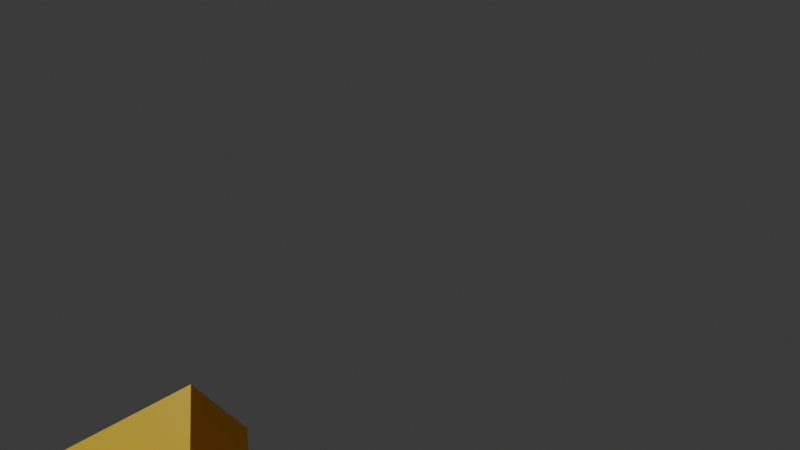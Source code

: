 # Source: arms_rigged.blend  (saved by Blender 5.0.119; exported with 4.5.12 LTS)
import bpy
from mathutils import Matrix  # noqa: F401  (used for matrix-valued properties, if any)

bpy.ops.wm.read_factory_settings(use_empty=True)
scene = bpy.context.scene
scene.name = 'Scene'

# ---- collections
col_wgts_rig = bpy.data.collections.new('WGTS_rig'); scene.collection.children.link(col_wgts_rig)
col_wgts_rig.hide_render = True
col_wgts_rig.hide_viewport = True
col_cerealboxrigged = bpy.data.collections.new('CerealBoxRigged'); scene.collection.children.link(col_cerealboxrigged)

# ---- materials (node trees are filled in below, after node groups)
mat_material = bpy.data.materials.new('Material')
mat_material.use_backface_culling_lightprobe_volume = False
mat_material_001 = bpy.data.materials.new('Material.001')
mat_material_001.use_backface_culling_lightprobe_volume = False
mat_spoon = bpy.data.materials.new('Spoon')
mat_spoon.use_backface_culling_lightprobe_volume = False
mat_boxcereals = bpy.data.materials.new('BoxCereals')
mat_boxcereals.use_backface_culling_lightprobe_volume = False
mat_boxcereals_002 = bpy.data.materials.new('BoxCereals.002')
mat_boxcereals_002.use_backface_culling_lightprobe_volume = False
mat_boxcereals_004 = bpy.data.materials.new('BoxCereals.004')
mat_boxcereals_004.use_backface_culling_lightprobe_volume = False
mat_boxcereals_005 = bpy.data.materials.new('BoxCereals.005')
mat_boxcereals_005.use_backface_culling_lightprobe_volume = False
mat_boxcereals_001 = bpy.data.materials.new('BoxCereals.001')
mat_boxcereals_001.use_backface_culling_lightprobe_volume = False

# ---- material node trees
mat_material.use_nodes = True; mat_material.node_tree.nodes.clear()
_N = mat_material.node_tree.nodes; _L = mat_material.node_tree.links
n0 = _N.new('ShaderNodeBsdfPrincipled'); n0.name = 'Principled BSDF'; n0.location = (10, 300)
n0.inputs[0].default_value = (0.8004, 0.01114, 0.08644, 1.0)
n1 = _N.new('ShaderNodeOutputMaterial'); n1.name = 'Material Output'; n1.location = (300, 300)
_L.new(n0.outputs[0], n1.inputs[0])
n1.is_active_output = True
mat_material_001.use_nodes = True; mat_material_001.node_tree.nodes.clear()
_N = mat_material_001.node_tree.nodes; _L = mat_material_001.node_tree.links
n0 = _N.new('ShaderNodeBsdfPrincipled'); n0.name = 'Principled BSDF'; n0.location = (10, 300)
n0.inputs[0].default_value = (0.8003, 0.486, 0.4128, 1.0)
n1 = _N.new('ShaderNodeOutputMaterial'); n1.name = 'Material Output'; n1.location = (300, 300)
_L.new(n0.outputs[0], n1.inputs[0])
n1.is_active_output = True
mat_spoon.use_nodes = True; mat_spoon.node_tree.nodes.clear()
_N = mat_spoon.node_tree.nodes; _L = mat_spoon.node_tree.links
n0 = _N.new('ShaderNodeBsdfPrincipled'); n0.name = 'Principled BSDF'; n0.location = (10, 300)
n0.inputs[0].default_value = (0.2799, 0.2799, 0.2799, 1.0)
n0.inputs[1].default_value = 1.0
n1 = _N.new('ShaderNodeOutputMaterial'); n1.name = 'Material Output'; n1.location = (300, 300)
_L.new(n0.outputs[0], n1.inputs[0])
n1.is_active_output = True
mat_boxcereals.use_nodes = True; mat_boxcereals.node_tree.nodes.clear()
_N = mat_boxcereals.node_tree.nodes; _L = mat_boxcereals.node_tree.links
n0 = _N.new('ShaderNodeBsdfPrincipled'); n0.name = 'Principled BSDF'; n0.location = (10, 300)
n0.inputs[0].default_value = (0.8006, 0.5727, 0.0, 1.0)
n1 = _N.new('ShaderNodeOutputMaterial'); n1.name = 'Material Output'; n1.location = (300, 300)
_L.new(n0.outputs[0], n1.inputs[0])
n1.is_active_output = True
mat_boxcereals_002.use_nodes = True; mat_boxcereals_002.node_tree.nodes.clear()
_N = mat_boxcereals_002.node_tree.nodes; _L = mat_boxcereals_002.node_tree.links
n0 = _N.new('ShaderNodeBsdfPrincipled'); n0.name = 'Principled BSDF'; n0.location = (10, 300)
n0.inputs[0].default_value = (0.8006, 0.5727, 0.0, 1.0)
n1 = _N.new('ShaderNodeOutputMaterial'); n1.name = 'Material Output'; n1.location = (300, 300)
_L.new(n0.outputs[0], n1.inputs[0])
n1.is_active_output = True
mat_boxcereals_004.use_nodes = True; mat_boxcereals_004.node_tree.nodes.clear()
_N = mat_boxcereals_004.node_tree.nodes; _L = mat_boxcereals_004.node_tree.links
n0 = _N.new('ShaderNodeBsdfPrincipled'); n0.name = 'Principled BSDF'; n0.location = (10, 300)
n0.inputs[0].default_value = (0.8006, 0.5727, 0.0, 1.0)
n1 = _N.new('ShaderNodeOutputMaterial'); n1.name = 'Material Output'; n1.location = (300, 300)
_L.new(n0.outputs[0], n1.inputs[0])
n1.is_active_output = True
mat_boxcereals_005.use_nodes = True; mat_boxcereals_005.node_tree.nodes.clear()
_N = mat_boxcereals_005.node_tree.nodes; _L = mat_boxcereals_005.node_tree.links
n0 = _N.new('ShaderNodeBsdfPrincipled'); n0.name = 'Principled BSDF'; n0.location = (10, 300)
n0.inputs[0].default_value = (0.8006, 0.5727, 0.0, 1.0)
n1 = _N.new('ShaderNodeOutputMaterial'); n1.name = 'Material Output'; n1.location = (300, 300)
_L.new(n0.outputs[0], n1.inputs[0])
n1.is_active_output = True
mat_boxcereals_001.use_nodes = True; mat_boxcereals_001.node_tree.nodes.clear()
_N = mat_boxcereals_001.node_tree.nodes; _L = mat_boxcereals_001.node_tree.links
n0 = _N.new('ShaderNodeBsdfPrincipled'); n0.name = 'Principled BSDF'; n0.location = (10, 300)
n0.inputs[0].default_value = (0.8006, 0.5727, 0.0, 1.0)
n1 = _N.new('ShaderNodeOutputMaterial'); n1.name = 'Material Output'; n1.location = (300, 300)
_L.new(n0.outputs[0], n1.inputs[0])
n1.is_active_output = True

# ---- world
world_world = bpy.data.worlds.new('World'); scene.world = world_world
world_world.use_nodes = True; world_world.node_tree.nodes.clear()
_N = world_world.node_tree.nodes; _L = world_world.node_tree.links
n0 = _N.new('ShaderNodeOutputWorld'); n0.name = 'World Output'; n0.location = (300, 300)
n1 = _N.new('ShaderNodeBackground'); n1.name = 'Background'; n1.location = (10, 300)
n1.inputs[0].default_value = (0.05088, 0.05088, 0.05088, 1.0)
_L.new(n1.outputs[0], n0.inputs[0])
n0.is_active_output = True
world_world.color = (0.05088, 0.05088, 0.05088)
world_world.sun_shadow_jitter_overblur = 0.0

# ---- cameras
cam_camera_001 = bpy.data.cameras.new('Camera.001')
cam_camera_001.lens = 31.18
cam_camera_001.lens_unit = 'FOV'

# ---- meshes
me_cube_001 = bpy.data.meshes.new('Cube.001')
me_cube_001.from_pydata([(-0.47, -0.2075, -0.6992), (-0.6949, -0.3315, 0.2548), (-0.47, 0.4287, -0.6992), (-0.6949, 0.4815, 0.2548), (0.47, -0.2075, -0.6992), (0.6949, -0.3315, 0.2548), (0.47, 0.4287, -0.6992), (0.6949, 0.4815, 0.2548), (-0.6949, -0.3315, -0.1764), (-0.6949, 0.4815, -0.1764), (0.6949, 0.4815, -0.1764), (0.6949, -0.3315, -0.1764), (-0.731, -0.09037, 0.6207), (-0.731, 0.3573, 0.6207), (0.731, -0.09037, 0.6207), (0.731, 0.3573, 0.6207)], [], [(8, 1, 3, 9), (9, 3, 7, 10), (10, 7, 5, 11), (11, 5, 1, 8), (2, 6, 4, 0), (7, 3, 13, 15), (4, 11, 8, 0), (6, 10, 11, 4), (2, 9, 10, 6), (0, 8, 9, 2), (15, 13, 12, 14), (5, 7, 15, 14), (3, 1, 12, 13), (1, 5, 14, 12)])
_uv = me_cube_001.uv_layers.new(name='UVMap')
_uv.uv.foreach_set('vector', [0.4363, 0.0, 0.625, 0.0, 0.625, 0.25, 0.4363, 0.25, 0.4363, 0.25, 0.625, 0.25, 0.625, 0.5, 0.4363, 0.5, 0.4363, 0.5, 0.625, 0.5, 0.625, 0.75, 0.4363, 0.75, 0.4363, 0.75, 0.625, 0.75, 0.625, 1.0, 0.4363, 1.0, 0.125, 0.5, 0.375, 0.5, 0.375, 0.75, 0.125, 0.75, 0.625, 0.5, 0.625, 0.25, 0.625, 0.25, 0.625, 0.5, 0.375, 0.75, 0.4363, 0.75, 0.4363, 1.0, 0.375, 1.0, 0.375, 0.5, 0.4363, 0.5, 0.4363, 0.75, 0.375, 0.75, 0.375, 0.25, 0.4363, 0.25, 0.4363, 0.5, 0.375, 0.5, 0.375, 0.0, 0.4363, 0.0, 0.4363, 0.25, 0.375, 0.25, 0.625, 0.5, 0.875, 0.5, 0.875, 0.75, 0.625, 0.75, 0.625, 0.75, 0.625, 0.5, 0.625, 0.5, 0.625, 0.75, 0.625, 0.25, 0.625, 0.0, 0.625, 0.0, 0.625, 0.25, 0.625, 1.0, 0.625, 0.75, 0.625, 0.75, 0.625, 1.0])
me_cube_001.materials.append(mat_material)
me_cube_001.update()
me_cube_011 = bpy.data.meshes.new('Cube.011')
me_cube_011.from_pydata([(-0.6119, -0.04848, -0.23), (-0.6577, -0.04848, -0.1446), (-0.6119, 0.04848, -0.23), (-0.6577, 0.04848, -0.1446), (-0.1424, -0.0239, 0.05337), (-0.165, -0.0239, 0.09548), (-0.1478, 0.0239, 0.05022), (-0.1704, 0.0239, 0.09234), (-0.4226, 0.04252, -0.1202), (-0.4628, 0.04252, -0.0453), (-0.4226, -0.04252, -0.1202), (-0.4628, -0.04252, -0.0453), (-0.5737, 0.08557, -0.2395), (-0.6407, -0.08557, -0.1001), (-0.6407, 0.08557, -0.1001), (-0.5737, -0.08557, -0.2395), (-0.6439, 0.05889, -0.2528), (-0.6439, -0.05889, -0.2528), (-0.6912, -0.05889, -0.1574), (-0.6912, 0.05889, -0.1574), (-0.4933, 0.04714, -0.05655), (-0.4487, -0.04714, -0.1396), (-0.4487, 0.04714, -0.1396), (-0.4933, -0.04714, -0.05655), (-0.4312, 0.04597, -0.02442), (-0.3877, -0.04597, -0.1054), (-0.3877, 0.04597, -0.1054), (-0.4312, -0.04597, -0.02442)], [], [(1, 3, 19, 18), (26, 24, 7, 6), (6, 7, 5, 4), (15, 13, 1, 0), (26, 6, 4, 25), (14, 3, 1, 13), (24, 9, 11, 27), (22, 8, 10, 21), (25, 27, 11, 10), (22, 20, 9, 8), (2, 3, 14, 12), (2, 12, 15, 0), (20, 14, 13, 23), (21, 23, 13, 15), (2, 0, 17, 16), (3, 2, 16, 19), (0, 1, 18, 17), (10, 11, 23, 21), (9, 20, 23, 11), (12, 14, 20, 22), (12, 22, 21, 15), (4, 5, 27, 25), (7, 24, 27, 5), (8, 26, 25, 10), (8, 9, 24, 26)])
_uv = me_cube_011.uv_layers.new(name='UVMap')
_uv.uv.foreach_set('vector', [0.875, 0.75, 0.875, 0.5, 0.875, 0.5, 0.875, 0.75, 0.375, 0.4013, 0.625, 0.4013, 0.625, 0.5, 0.375, 0.5, 0.375, 0.5, 0.625, 0.5, 0.625, 0.75, 0.375, 0.75, 0.375, 0.9319, 0.625, 0.9319, 0.625, 1.0, 0.375, 1.0, 0.2763, 0.5, 0.375, 0.5, 0.375, 0.75, 0.2763, 0.75, 0.8069, 0.5, 0.875, 0.5, 0.875, 0.75, 0.8069, 0.75, 0.7237, 0.5, 0.7387, 0.5, 0.7387, 0.75, 0.7237, 0.75, 0.2517, 0.5, 0.2613, 0.5, 0.2613, 0.75, 0.2517, 0.75, 0.375, 0.8487, 0.625, 0.8487, 0.625, 0.8637, 0.375, 0.8637, 0.375, 0.3767, 0.625, 0.3767, 0.625, 0.3863, 0.375, 0.3863, 0.375, 0.25, 0.625, 0.25, 0.625, 0.3181, 0.375, 0.3181, 0.125, 0.5, 0.1931, 0.5, 0.1931, 0.75, 0.125, 0.75, 0.7483, 0.5, 0.8069, 0.5, 0.8069, 0.75, 0.7483, 0.75, 0.375, 0.8733, 0.625, 0.8733, 0.625, 0.9319, 0.375, 0.9319, 0.125, 0.5, 0.125, 0.75, 0.125, 0.75, 0.125, 0.5, 0.625, 0.25, 0.375, 0.25, 0.375, 0.25, 0.625, 0.25, 0.375, 1.0, 0.625, 1.0, 0.625, 1.0, 0.375, 1.0, 0.375, 0.8637, 0.625, 0.8637, 0.625, 0.8733, 0.375, 0.8733, 0.7387, 0.5, 0.7483, 0.5, 0.7483, 0.75, 0.7387, 0.75, 0.375, 0.3181, 0.625, 0.3181, 0.625, 0.3767, 0.375, 0.3767, 0.1931, 0.5, 0.2517, 0.5, 0.2517, 0.75, 0.1931, 0.75, 0.375, 0.75, 0.625, 0.75, 0.625, 0.8487, 0.375, 0.8487, 0.625, 0.5, 0.7237, 0.5, 0.7237, 0.75, 0.625, 0.75, 0.2613, 0.5, 0.2763, 0.5, 0.2763, 0.75, 0.2613, 0.75, 0.375, 0.3863, 0.625, 0.3863, 0.625, 0.4013, 0.375, 0.4013])
me_cube_011.materials.append(mat_material)
me_cube_011.update()
me_cube_012 = bpy.data.meshes.new('Cube.012')
me_cube_012.from_pydata([(-0.7943, -0.04344, 1.262), (-0.6575, -0.04344, 1.373), (-0.7943, 0.04344, 1.262), (-0.6575, 0.04344, 1.373), (-0.7905, -0.04344, 1.257), (-0.626, -0.04344, 1.311), (-0.7905, 0.04344, 1.257), (-0.626, 0.04344, 1.311), (-0.7774, -0.04344, 1.337), (-0.7774, 0.04344, 1.337), (-0.7023, 0.04344, 1.258), (-0.7023, -0.04344, 1.258)], [], [(8, 1, 3, 9), (9, 3, 7, 10), (10, 7, 5, 11), (11, 5, 1, 8), (2, 6, 4, 0), (7, 3, 1, 5), (4, 11, 8, 0), (6, 10, 11, 4), (2, 9, 10, 6), (0, 8, 9, 2)])
_uv = me_cube_012.uv_layers.new(name='UVMap')
_uv.uv.foreach_set('vector', [0.5, 0.0, 0.625, 0.0, 0.625, 0.25, 0.5, 0.25, 0.5, 0.25, 0.625, 0.25, 0.625, 0.5, 0.5, 0.5, 0.5, 0.5, 0.625, 0.5, 0.625, 0.75, 0.5, 0.75, 0.5, 0.75, 0.625, 0.75, 0.625, 1.0, 0.5, 1.0, 0.125, 0.5, 0.375, 0.5, 0.375, 0.75, 0.125, 0.75, 0.625, 0.5, 0.875, 0.5, 0.875, 0.75, 0.625, 0.75, 0.375, 0.75, 0.5, 0.75, 0.5, 1.0, 0.375, 1.0, 0.375, 0.5, 0.5, 0.5, 0.5, 0.75, 0.375, 0.75, 0.375, 0.25, 0.5, 0.25, 0.5, 0.5, 0.375, 0.5, 0.375, 0.0, 0.5, 0.0, 0.5, 0.25, 0.375, 0.25])
me_cube_012.materials.append(mat_material_001)
me_cube_012.update()
me_cube_002 = bpy.data.meshes.new('Cube.002')
me_cube_002.from_pydata([(-0.05978, -0.001718, -0.5226), (-0.04132, -0.008509, 0.214), (-0.05978, 0.0229, -0.5226), (-0.04132, 0.008509, 0.214), (0.05978, -0.001718, -0.5226), (0.04132, -0.008509, 0.214), (0.05978, 0.0229, -0.5226), (0.04132, 0.008509, 0.214), (-0.1324, -0.008854, 0.315), (-0.1324, 0.01751, 0.315), (0.1324, 0.01751, 0.315), (0.1324, -0.008854, 0.315), (-0.1641, -0.01201, 0.5437), (-0.1641, 0.02067, 0.5437), (0.1641, 0.02067, 0.5437), (0.1641, -0.01201, 0.5437), (-0.1105, -0.006674, 0.6466), (-0.1105, 0.01533, 0.6466), (0.1105, 0.01533, 0.6466), (0.1105, -0.006674, 0.6466), (-0.02921, 0.001422, 0.6944), (-0.02921, 0.007239, 0.6944), (0.02921, 0.007239, 0.6944), (0.02921, 0.001422, 0.6944), (-0.1641, 0.02067, 0.3958), (0.1641, 0.02067, 0.3958), (0.1641, -0.01201, 0.3958), (-0.1641, -0.01201, 0.3958), (-3.629e-09, 0.0229, -0.6086), (-3.796e-09, 0.008509, 0.214), (-3.629e-09, -0.001718, -0.6086), (-3.796e-09, -0.008509, 0.214), (0.0, 0.03396, 0.315), (0.0, 0.00753, 0.315), (0.0, 0.05578, 0.5437), (0.0, 0.01531, 0.5437), (0.0, 0.03178, 0.6466), (0.0, 0.00971, 0.6466), (0.0, 0.007239, 0.6944), (0.0, 0.001422, 0.6944), (0.0, 0.01531, 0.3958), (0.0, 0.05578, 0.3958), (-0.03248, -0.04432, 0.104), (-0.03248, -0.03095, 0.104), (0.03248, -0.03095, 0.104), (0.03248, -0.04432, 0.104), (-3.876e-09, -0.04432, 0.09236), (-3.876e-09, -0.03095, 0.09236)], [], [(42, 1, 3, 43), (47, 29, 7, 44), (44, 7, 5, 45), (46, 31, 1, 42), (28, 6, 4, 30), (3, 1, 8, 9), (41, 24, 13, 34), (31, 5, 11, 33), (29, 3, 9, 32), (5, 7, 10, 11), (15, 14, 18, 19), (26, 25, 14, 15), (24, 27, 12, 13), (40, 26, 15, 35), (37, 19, 23, 39), (13, 12, 16, 17), (35, 15, 19, 37), (34, 13, 17, 36), (38, 21, 20, 39), (36, 17, 21, 38), (19, 18, 22, 23), (17, 16, 20, 21), (33, 11, 26, 40), (9, 8, 27, 24), (11, 10, 25, 26), (32, 9, 24, 41), (10, 32, 41, 25), (8, 33, 40, 27), (18, 36, 38, 22), (22, 38, 39, 23), (14, 34, 36, 18), (12, 35, 37, 16), (16, 37, 39, 20), (27, 40, 35, 12), (7, 29, 32, 10), (1, 31, 33, 8), (25, 41, 34, 14), (2, 28, 30, 0), (45, 5, 31, 46), (43, 3, 29, 47), (2, 43, 47, 28), (4, 45, 46, 30), (30, 46, 42, 0), (6, 44, 45, 4), (28, 47, 44, 6), (0, 42, 43, 2)])
_uv = me_cube_002.uv_layers.new(name='UVMap')
_uv.uv.foreach_set('vector', [0.5625, 0.0, 0.625, 0.0, 0.625, 0.25, 0.5625, 0.25, 0.5625, 0.375, 0.625, 0.375, 0.625, 0.5, 0.5625, 0.5, 0.5625, 0.5, 0.625, 0.5, 0.625, 0.75, 0.5625, 0.75, 0.5625, 0.875, 0.625, 0.875, 0.625, 1.0, 0.5625, 1.0, 0.25, 0.5, 0.375, 0.5, 0.375, 0.75, 0.25, 0.75, 0.625, 0.25, 0.625, 0.0, 0.625, 0.0, 0.625, 0.25, 0.625, 0.375, 0.625, 0.25, 0.625, 0.25, 0.625, 0.375, 0.625, 0.875, 0.625, 0.75, 0.625, 0.75, 0.625, 0.875, 0.625, 0.375, 0.625, 0.25, 0.625, 0.25, 0.625, 0.375, 0.625, 0.75, 0.625, 0.5, 0.625, 0.5, 0.625, 0.75, 0.625, 0.75, 0.625, 0.5, 0.625, 0.5, 0.625, 0.75, 0.625, 0.75, 0.625, 0.5, 0.625, 0.5, 0.625, 0.75, 0.625, 0.25, 0.625, 0.0, 0.625, 0.0, 0.625, 0.25, 0.625, 0.875, 0.625, 0.75, 0.625, 0.75, 0.625, 0.875, 0.625, 0.875, 0.625, 0.75, 0.625, 0.75, 0.625, 0.875, 0.625, 0.25, 0.625, 0.0, 0.625, 0.0, 0.625, 0.25, 0.625, 0.875, 0.625, 0.75, 0.625, 0.75, 0.625, 0.875, 0.625, 0.375, 0.625, 0.25, 0.625, 0.25, 0.625, 0.375, 0.75, 0.5, 0.875, 0.5, 0.875, 0.75, 0.75, 0.75, 0.625, 0.375, 0.625, 0.25, 0.625, 0.25, 0.625, 0.375, 0.625, 0.75, 0.625, 0.5, 0.625, 0.5, 0.625, 0.75, 0.625, 0.25, 0.625, 0.0, 0.625, 0.0, 0.625, 0.25, 0.625, 0.875, 0.625, 0.75, 0.625, 0.75, 0.625, 0.875, 0.625, 0.25, 0.625, 0.0, 0.625, 0.0, 0.625, 0.25, 0.625, 0.75, 0.625, 0.5, 0.625, 0.5, 0.625, 0.75, 0.625, 0.375, 0.625, 0.25, 0.625, 0.25, 0.625, 0.375, 0.625, 0.5, 0.625, 0.375, 0.625, 0.375, 0.625, 0.5, 0.625, 1.0, 0.625, 0.875, 0.625, 0.875, 0.625, 1.0, 0.625, 0.5, 0.625, 0.375, 0.625, 0.375, 0.625, 0.5, 0.625, 0.5, 0.75, 0.5, 0.75, 0.75, 0.625, 0.75, 0.625, 0.5, 0.625, 0.375, 0.625, 0.375, 0.625, 0.5, 0.625, 1.0, 0.625, 0.875, 0.625, 0.875, 0.625, 1.0, 0.625, 1.0, 0.625, 0.875, 0.625, 0.875, 0.625, 1.0, 0.625, 1.0, 0.625, 0.875, 0.625, 0.875, 0.625, 1.0, 0.625, 0.5, 0.625, 0.375, 0.625, 0.375, 0.625, 0.5, 0.625, 1.0, 0.625, 0.875, 0.625, 0.875, 0.625, 1.0, 0.625, 0.5, 0.625, 0.375, 0.625, 0.375, 0.625, 0.5, 0.125, 0.5, 0.25, 0.5, 0.25, 0.75, 0.125, 0.75, 0.5625, 0.75, 0.625, 0.75, 0.625, 0.875, 0.5625, 0.875, 0.5625, 0.25, 0.625, 0.25, 0.625, 0.375, 0.5625, 0.375, 0.375, 0.25, 0.5625, 0.25, 0.5625, 0.375, 0.375, 0.375, 0.375, 0.75, 0.5625, 0.75, 0.5625, 0.875, 0.375, 0.875, 0.375, 0.875, 0.5625, 0.875, 0.5625, 1.0, 0.375, 1.0, 0.375, 0.5, 0.5625, 0.5, 0.5625, 0.75, 0.375, 0.75, 0.375, 0.375, 0.5625, 0.375, 0.5625, 0.5, 0.375, 0.5, 0.375, 0.0, 0.5625, 0.0, 0.5625, 0.25, 0.375, 0.25])
me_cube_002.materials.append(mat_spoon)
me_cube_002.update()
me_cube_008 = bpy.data.meshes.new('Cube.008')
me_cube_008.from_pydata([(-1.0, -1.0, -1.0), (-1.0, -1.0, 1.0), (-1.0, 1.0, -1.0), (-1.0, 1.0, 1.0), (1.0, -1.0, -1.0), (1.0, -1.0, 1.0), (1.0, 1.0, -1.0), (1.0, 1.0, 1.0)], [], [(0, 1, 3, 2), (2, 3, 7, 6), (6, 7, 5, 4), (4, 5, 1, 0), (2, 6, 4, 0), (7, 3, 1, 5)])
_uv = me_cube_008.uv_layers.new(name='UVMap')
_uv.uv.foreach_set('vector', [0.375, 0.0, 0.625, 0.0, 0.625, 0.25, 0.375, 0.25, 0.375, 0.25, 0.625, 0.25, 0.625, 0.5, 0.375, 0.5, 0.375, 0.5, 0.625, 0.5, 0.625, 0.75, 0.375, 0.75, 0.375, 0.75, 0.625, 0.75, 0.625, 1.0, 0.375, 1.0, 0.125, 0.5, 0.375, 0.5, 0.375, 0.75, 0.125, 0.75, 0.625, 0.5, 0.875, 0.5, 0.875, 0.75, 0.625, 0.75])
me_cube_008.materials.append(mat_boxcereals)
me_cube_008.update()
me_wgt_rig_shoulder = bpy.data.meshes.new('WGT-rig_shoulder')
me_wgt_rig_shoulder.from_pydata([(0.0, 0.0, 0.0), (0.0, 1.0, 0.0), (0.4121, 0.2761, 0.2822), (0.469, 0.3144, 0.168), (0.4927, 0.3707, 0.074), (0.4984, 0.4406, 0.01606), (0.5, 0.5, 0.0), (0.4984, 0.5594, 0.01606), (0.4927, 0.6293, 0.074), (0.469, 0.6856, 0.168), (0.4121, 0.7239, 0.2822), (0.317, 0.7423, 0.3836), (0.2072, 0.7477, 0.4535), (0.1, 0.7495, 0.4896), (0.0, 0.75, 0.5), (-0.1, 0.7495, 0.4896), (-0.2072, 0.7477, 0.4535), (-0.317, 0.7423, 0.3836), (-0.4121, 0.7239, 0.2822), (-0.469, 0.6856, 0.168), (-0.4927, 0.6293, 0.074), (-0.4984, 0.5594, 0.01606), (-0.5, 0.5, 0.0), (-0.4984, 0.4406, 0.01606), (-0.4927, 0.3707, 0.074), (-0.469, 0.3144, 0.168), (-0.4121, 0.2761, 0.2822), (-0.317, 0.2577, 0.3836), (-0.2072, 0.2523, 0.4535), (-0.1, 0.2505, 0.4896), (0.0, 0.25, 0.5), (0.1, 0.2505, 0.4896), (0.2072, 0.2523, 0.4535), (0.317, 0.2577, 0.3836)], [(0, 1), (2, 3), (4, 3), (5, 4), (5, 6), (6, 7), (8, 7), (8, 9), (10, 9), (10, 11), (11, 12), (13, 12), (14, 13), (14, 15), (16, 15), (16, 17), (17, 18), (19, 18), (19, 20), (21, 20), (21, 22), (22, 23), (24, 23), (25, 24), (25, 26), (27, 26), (27, 28), (29, 28), (29, 30), (30, 31), (32, 31), (32, 33), (2, 33)], [])
me_wgt_rig_shoulder.update()
me_wgt_rig_upper_arm_parent = bpy.data.meshes.new('WGT-rig_upper_arm_parent')
me_wgt_rig_upper_arm_parent.from_pydata([(1.125, -8.06e-09, 0.1844), (0.1844, -4.918e-08, 1.125), (0.927, -8.06e-09, 0.1844), (0.8732, -1.581e-08, 0.3617), (0.7859, -2.295e-08, 0.5251), (0.5251, -3.435e-08, 0.7859), (0.3617, -3.817e-08, 0.8732), (0.1844, -4.052e-08, 0.927), (0.9403, -2.938e-08, 0.672), (0.815, -3.513e-08, 0.8037), (0.6873, -4.1e-08, 0.9379), (-1.125, -8.06e-09, 0.1844), (-0.1844, -4.918e-08, 1.125), (1.079e-07, -4.918e-08, 1.125), (-0.927, -8.06e-09, 0.1844), (-0.8732, -1.581e-08, 0.3617), (-0.7859, -2.295e-08, 0.5251), (-0.5251, -3.435e-08, 0.7859), (-0.3617, -3.817e-08, 0.8732), (-0.1844, -4.052e-08, 0.927), (-0.9403, -2.938e-08, 0.672), (-0.815, -3.513e-08, 0.8037), (-0.6873, -4.1e-08, 0.9379), (1.125, 8.06e-09, -0.1844), (1.125, 3.801e-15, -8.696e-08), (0.1844, 4.918e-08, -1.125), (0.927, 8.06e-09, -0.1844), (0.8732, 1.581e-08, -0.3617), (0.7859, 2.295e-08, -0.5251), (0.5251, 3.435e-08, -0.7859), (0.3617, 3.817e-08, -0.8732), (0.1844, 4.052e-08, -0.927), (0.9403, 2.938e-08, -0.672), (0.815, 3.513e-08, -0.8037), (0.6873, 4.1e-08, -0.9379), (-1.125, 8.06e-09, -0.1844), (-1.125, 3.801e-15, -8.696e-08), (-0.1844, 4.918e-08, -1.125), (1.079e-07, 4.918e-08, -1.125), (-0.927, 8.06e-09, -0.1844), (-0.8732, 1.581e-08, -0.3617), (-0.7859, 2.295e-08, -0.5251), (-0.5251, 3.435e-08, -0.7859), (-0.3617, 3.817e-08, -0.8732), (-0.1844, 4.052e-08, -0.927), (-0.9403, 2.938e-08, -0.672), (-0.815, 3.513e-08, -0.8037), (-0.6873, 4.1e-08, -0.9379)], [(0, 2), (0, 24), (7, 1), (13, 1), (3, 2), (4, 3), (6, 5), (7, 6), (9, 8), (10, 9), (10, 5), (4, 8), (11, 14), (11, 36), (19, 12), (13, 12), (15, 14), (16, 15), (18, 17), (19, 18), (21, 20), (22, 21), (22, 17), (16, 20), (23, 26), (23, 24), (31, 25), (38, 25), (27, 26), (28, 27), (30, 29), (31, 30), (33, 32), (34, 33), (34, 29), (28, 32), (35, 39), (35, 36), (44, 37), (38, 37), (40, 39), (41, 40), (43, 42), (44, 43), (46, 45), (47, 46), (47, 42), (41, 45)], [])
me_wgt_rig_upper_arm_parent.update()
me_wgt_rig_upper_arm_fk = bpy.data.meshes.new('WGT-rig_upper_arm_fk')
me_wgt_rig_upper_arm_fk.from_pydata([(-1.192e-07, 1.788e-07, 0.0), (3.576e-07, 1.0, 0.0), (0.1768, 0.5, 0.1768), (0.2079, 0.5, 0.1389), (0.231, 0.5, 0.09567), (0.2452, 0.5, 0.04877), (0.25, 0.5, -2.546e-09), (0.2452, 0.5, -0.04877), (0.231, 0.5, -0.09567), (0.2079, 0.5, -0.1389), (0.1768, 0.5, -0.1768), (0.1389, 0.5, -0.2079), (0.09567, 0.5, -0.231), (0.04877, 0.5, -0.2452), (1.728e-07, 0.5, -0.25), (-0.04877, 0.5, -0.2452), (-0.09567, 0.5, -0.231), (-0.1389, 0.5, -0.2079), (-0.1768, 0.5, -0.1768), (-0.2079, 0.5, -0.1389), (-0.231, 0.5, -0.09567), (-0.2452, 0.5, -0.04877), (-0.25, 0.5, 2.2e-07), (-0.2452, 0.5, 0.04877), (-0.231, 0.5, 0.09567), (-0.2079, 0.5, 0.1389), (-0.1768, 0.5, 0.1768), (-0.1389, 0.5, 0.2079), (-0.09567, 0.5, 0.231), (-0.04877, 0.5, 0.2452), (6.556e-07, 0.5, 0.25), (0.04877, 0.5, 0.2452), (0.09567, 0.5, 0.231), (0.1389, 0.5, 0.2079)], [(0, 1), (2, 3), (4, 3), (5, 4), (5, 6), (6, 7), (8, 7), (8, 9), (10, 9), (10, 11), (11, 12), (13, 12), (14, 13), (14, 15), (16, 15), (16, 17), (17, 18), (19, 18), (19, 20), (21, 20), (21, 22), (22, 23), (24, 23), (25, 24), (25, 26), (27, 26), (27, 28), (29, 28), (29, 30), (30, 31), (32, 31), (32, 33), (2, 33)], [])
me_wgt_rig_upper_arm_fk.update()
me_wgt_rig_forearm_fk = bpy.data.meshes.new('WGT-rig_forearm_fk')
me_wgt_rig_forearm_fk.from_pydata([(-1.192e-07, 1.788e-07, 0.0), (3.576e-07, 1.0, 0.0), (0.1768, 0.5, 0.1768), (0.2079, 0.5, 0.1389), (0.231, 0.5, 0.09567), (0.2452, 0.5, 0.04877), (0.25, 0.5, -2.546e-09), (0.2452, 0.5, -0.04877), (0.231, 0.5, -0.09567), (0.2079, 0.5, -0.1389), (0.1768, 0.5, -0.1768), (0.1389, 0.5, -0.2079), (0.09567, 0.5, -0.231), (0.04877, 0.5, -0.2452), (1.728e-07, 0.5, -0.25), (-0.04877, 0.5, -0.2452), (-0.09567, 0.5, -0.231), (-0.1389, 0.5, -0.2079), (-0.1768, 0.5, -0.1768), (-0.2079, 0.5, -0.1389), (-0.231, 0.5, -0.09567), (-0.2452, 0.5, -0.04877), (-0.25, 0.5, 2.2e-07), (-0.2452, 0.5, 0.04877), (-0.231, 0.5, 0.09567), (-0.2079, 0.5, 0.1389), (-0.1768, 0.5, 0.1768), (-0.1389, 0.5, 0.2079), (-0.09567, 0.5, 0.231), (-0.04877, 0.5, 0.2452), (6.556e-07, 0.5, 0.25), (0.04877, 0.5, 0.2452), (0.09567, 0.5, 0.231), (0.1389, 0.5, 0.2079)], [(0, 1), (2, 3), (4, 3), (5, 4), (5, 6), (6, 7), (8, 7), (8, 9), (10, 9), (10, 11), (11, 12), (13, 12), (14, 13), (14, 15), (16, 15), (16, 17), (17, 18), (19, 18), (19, 20), (21, 20), (21, 22), (22, 23), (24, 23), (25, 24), (25, 26), (27, 26), (27, 28), (29, 28), (29, 30), (30, 31), (32, 31), (32, 33), (2, 33)], [])
me_wgt_rig_forearm_fk.update()
me_wgt_rig_hand_fk = bpy.data.meshes.new('WGT-rig_hand_fk')
me_wgt_rig_hand_fk.from_pydata([(0.4, 0.0, 0.0), (0.3923, 0.0, 0.07804), (0.3696, 0.0, 0.1531), (0.3326, 0.0, 0.2222), (0.2828, 0.0, 0.2828), (0.2222, 0.0, 0.3326), (0.1531, 0.0, 0.3696), (0.07804, 0.0, 0.3923), (2.449e-17, 0.0, 0.4), (-0.07804, 0.0, 0.3923), (-0.1531, 0.0, 0.3696), (-0.2222, 0.0, 0.3326), (-0.2828, 0.0, 0.2828), (-0.3326, 0.0, 0.2222), (-0.3696, 0.0, 0.1531), (-0.3923, 0.0, 0.07804), (-0.4, 0.0, 4.899e-17), (-0.3923, 0.0, -0.07804), (-0.3696, 0.0, -0.1531), (-0.3326, 0.0, -0.2222), (-0.2828, 0.0, -0.2828), (-0.2222, 0.0, -0.3326), (-0.1531, 0.0, -0.3696), (-0.07804, 0.0, -0.3923), (-7.348e-17, 0.0, -0.4), (0.07804, 0.0, -0.3923), (0.1531, 0.0, -0.3696), (0.2222, 0.0, -0.3326), (0.2828, 0.0, -0.2828), (0.3326, 0.0, -0.2222), (0.3696, 0.0, -0.1531), (0.3923, 0.0, -0.07804)], [(0, 1), (1, 2), (2, 3), (3, 4), (4, 5), (5, 6), (6, 7), (7, 8), (8, 9), (9, 10), (10, 11), (11, 12), (12, 13), (13, 14), (14, 15), (15, 16), (16, 17), (17, 18), (18, 19), (19, 20), (20, 21), (21, 22), (22, 23), (23, 24), (24, 25), (25, 26), (26, 27), (27, 28), (28, 29), (29, 30), (30, 31), (31, 0)], [])
me_wgt_rig_hand_fk.update()
me_wgt_rig_upper_arm_ik = bpy.data.meshes.new('WGT-rig_upper_arm_ik')
me_wgt_rig_upper_arm_ik.from_pydata([(0.1, 0.0, -0.3), (0.1, 0.7, -0.3), (-0.1, 0.0, -0.3), (-0.1, 0.7, -0.3), (0.2, 0.7, -0.3), (0.0, 1.0, -0.3), (-0.2, 0.7, -0.3), (0.1, 0.0, 0.3), (0.1, 0.7, 0.3), (-0.1, 0.0, 0.3), (-0.1, 0.7, 0.3), (0.2, 0.7, 0.3), (0.0, 1.0, 0.3), (-0.2, 0.7, 0.3)], [(0, 1), (2, 3), (1, 4), (4, 5), (3, 6), (5, 6), (0, 2), (7, 8), (9, 10), (8, 11), (11, 12), (10, 13), (12, 13), (7, 9)], [])
me_wgt_rig_upper_arm_ik.update()
me_wgt_rig_upper_arm_ik_target = bpy.data.meshes.new('WGT-rig_upper_arm_ik_target')
me_wgt_rig_upper_arm_ik_target.from_pydata([(0.3536, 0.3536, 0.0), (0.4619, 0.1913, 0.0), (0.5, -2.186e-08, 0.0), (0.4619, -0.1913, 0.0), (0.3536, -0.3536, 0.0), (0.1913, -0.4619, 0.0), (7.55e-08, -0.5, 0.0), (-0.1913, -0.4619, 0.0), (-0.3536, -0.3536, 0.0), (-0.4619, -0.1913, 0.0), (-0.5, 5.962e-09, 0.0), (-0.4619, 0.1913, 0.0), (-0.3536, 0.3536, 0.0), (-0.1913, 0.4619, 0.0), (3.258e-07, 0.5, 0.0), (0.1913, 0.4619, 0.0), (7.451e-08, 0.4619, 0.1913), (5.925e-08, 0.5, 2.324e-07), (4.47e-08, 0.4619, -0.1913), (2.98e-08, 0.3536, -0.3536), (2.98e-08, 0.1913, -0.4619), (5.96e-08, -1.115e-08, -0.5), (5.96e-08, -0.1913, -0.4619), (5.96e-08, -0.3536, -0.3536), (7.451e-08, -0.4619, -0.1913), (9.348e-08, -0.5, 1.624e-08), (1.043e-07, -0.4619, 0.1913), (1.192e-07, -0.3536, 0.3536), (1.192e-07, -0.1913, 0.4619), (1.192e-07, -4.741e-09, 0.5), (1.192e-07, 0.1913, 0.4619), (8.941e-08, 0.3536, 0.3536), (0.3536, 0.0, 0.3536), (0.1913, -2.98e-08, 0.4619), (8.304e-08, -5.006e-08, 0.5), (-0.1913, -5.96e-08, 0.4619), (-0.3536, -8.941e-08, 0.3536), (-0.4619, -5.96e-08, 0.1913), (-0.5, -5.96e-08, 1.624e-08), (-0.4619, -2.98e-08, -0.1913), (-0.3536, -2.98e-08, -0.3536), (-0.1913, 0.0, -0.4619), (7.663e-08, 9.546e-09, -0.5), (0.1913, 5.96e-08, -0.4619), (0.3536, 5.96e-08, -0.3536), (0.4619, 5.96e-08, -0.1913), (0.5, 5.96e-08, 2.324e-07), (0.4619, 2.98e-08, 0.1913)], [(0, 1), (1, 2), (2, 3), (3, 4), (4, 5), (5, 6), (6, 7), (7, 8), (8, 9), (9, 10), (10, 11), (11, 12), (12, 13), (13, 14), (14, 15), (0, 15), (16, 31), (16, 17), (17, 18), (18, 19), (19, 20), (20, 21), (21, 22), (22, 23), (23, 24), (24, 25), (25, 26), (26, 27), (27, 28), (28, 29), (29, 30), (30, 31), (32, 33), (33, 34), (34, 35), (35, 36), (36, 37), (37, 38), (38, 39), (39, 40), (40, 41), (41, 42), (42, 43), (43, 44), (44, 45), (45, 46), (46, 47), (32, 47)], [])
me_wgt_rig_upper_arm_ik_target.update()
me_wgt_rig_hand_ik = bpy.data.meshes.new('WGT-rig_hand_ik')
me_wgt_rig_hand_ik.from_pydata([(0.0, 1.5, -0.7), (1.192e-07, -0.25, -0.7), (0.0, -0.25, 0.7), (-1.192e-07, 1.5, 0.7), (5.96e-08, 0.723, -0.7), (-5.96e-08, 0.723, 0.7), (1.192e-07, -2.98e-08, -0.7), (0.0, 2.98e-08, 0.7)], [(1, 2), (0, 3), (0, 4), (3, 5), (4, 6), (1, 6), (5, 7), (2, 7)], [])
me_wgt_rig_hand_ik.update()
me_wgt_rig_vis_upper_arm_ik_pole = bpy.data.meshes.new('WGT-rig_VIS_upper_arm_ik_pole')
me_wgt_rig_vis_upper_arm_ik_pole.from_pydata([(0.0, 0.0, 0.0), (0.0, 1.0, 0.0)], [(0, 1)], [])
me_wgt_rig_vis_upper_arm_ik_pole.update()
me_wgt_rig_upper_arm_tweak = bpy.data.meshes.new('WGT-rig_upper_arm_tweak')
me_wgt_rig_upper_arm_tweak.from_pydata([(0.3536, 0.3536, 0.0), (0.4619, 0.1913, 0.0), (0.5, -2.186e-08, 0.0), (0.4619, -0.1913, 0.0), (0.3536, -0.3536, 0.0), (0.1913, -0.4619, 0.0), (7.55e-08, -0.5, 0.0), (-0.1913, -0.4619, 0.0), (-0.3536, -0.3536, 0.0), (-0.4619, -0.1913, 0.0), (-0.5, 5.962e-09, 0.0), (-0.4619, 0.1913, 0.0), (-0.3536, 0.3536, 0.0), (-0.1913, 0.4619, 0.0), (3.258e-07, 0.5, 0.0), (0.1913, 0.4619, 0.0), (7.451e-08, 0.4619, 0.1913), (5.925e-08, 0.5, 2.324e-07), (4.47e-08, 0.4619, -0.1913), (2.98e-08, 0.3536, -0.3536), (2.98e-08, 0.1913, -0.4619), (5.96e-08, -1.115e-08, -0.5), (5.96e-08, -0.1913, -0.4619), (5.96e-08, -0.3536, -0.3536), (7.451e-08, -0.4619, -0.1913), (9.348e-08, -0.5, 1.624e-08), (1.043e-07, -0.4619, 0.1913), (1.192e-07, -0.3536, 0.3536), (1.192e-07, -0.1913, 0.4619), (1.192e-07, -4.741e-09, 0.5), (1.192e-07, 0.1913, 0.4619), (8.941e-08, 0.3536, 0.3536), (0.3536, 0.0, 0.3536), (0.1913, -2.98e-08, 0.4619), (8.304e-08, -5.006e-08, 0.5), (-0.1913, -5.96e-08, 0.4619), (-0.3536, -8.941e-08, 0.3536), (-0.4619, -5.96e-08, 0.1913), (-0.5, -5.96e-08, 1.624e-08), (-0.4619, -2.98e-08, -0.1913), (-0.3536, -2.98e-08, -0.3536), (-0.1913, 0.0, -0.4619), (7.663e-08, 9.546e-09, -0.5), (0.1913, 5.96e-08, -0.4619), (0.3536, 5.96e-08, -0.3536), (0.4619, 5.96e-08, -0.1913), (0.5, 5.96e-08, 2.324e-07), (0.4619, 2.98e-08, 0.1913)], [(0, 1), (1, 2), (2, 3), (3, 4), (4, 5), (5, 6), (6, 7), (7, 8), (8, 9), (9, 10), (10, 11), (11, 12), (12, 13), (13, 14), (14, 15), (0, 15), (16, 31), (16, 17), (17, 18), (18, 19), (19, 20), (20, 21), (21, 22), (22, 23), (23, 24), (24, 25), (25, 26), (26, 27), (27, 28), (28, 29), (29, 30), (30, 31), (32, 33), (33, 34), (34, 35), (35, 36), (36, 37), (37, 38), (38, 39), (39, 40), (40, 41), (41, 42), (42, 43), (43, 44), (44, 45), (45, 46), (46, 47), (32, 47)], [])
me_wgt_rig_upper_arm_tweak.update()
me_wgt_rig_upper_arm_tweak_001 = bpy.data.meshes.new('WGT-rig_upper_arm_tweak.001')
me_wgt_rig_upper_arm_tweak_001.from_pydata([(0.3536, 0.3536, 0.0), (0.4619, 0.1913, 0.0), (0.5, -2.186e-08, 0.0), (0.4619, -0.1913, 0.0), (0.3536, -0.3536, 0.0), (0.1913, -0.4619, 0.0), (7.55e-08, -0.5, 0.0), (-0.1913, -0.4619, 0.0), (-0.3536, -0.3536, 0.0), (-0.4619, -0.1913, 0.0), (-0.5, 5.962e-09, 0.0), (-0.4619, 0.1913, 0.0), (-0.3536, 0.3536, 0.0), (-0.1913, 0.4619, 0.0), (3.258e-07, 0.5, 0.0), (0.1913, 0.4619, 0.0), (7.451e-08, 0.4619, 0.1913), (5.925e-08, 0.5, 2.324e-07), (4.47e-08, 0.4619, -0.1913), (2.98e-08, 0.3536, -0.3536), (2.98e-08, 0.1913, -0.4619), (5.96e-08, -1.115e-08, -0.5), (5.96e-08, -0.1913, -0.4619), (5.96e-08, -0.3536, -0.3536), (7.451e-08, -0.4619, -0.1913), (9.348e-08, -0.5, 1.624e-08), (1.043e-07, -0.4619, 0.1913), (1.192e-07, -0.3536, 0.3536), (1.192e-07, -0.1913, 0.4619), (1.192e-07, -4.741e-09, 0.5), (1.192e-07, 0.1913, 0.4619), (8.941e-08, 0.3536, 0.3536), (0.3536, 0.0, 0.3536), (0.1913, -2.98e-08, 0.4619), (8.304e-08, -5.006e-08, 0.5), (-0.1913, -5.96e-08, 0.4619), (-0.3536, -8.941e-08, 0.3536), (-0.4619, -5.96e-08, 0.1913), (-0.5, -5.96e-08, 1.624e-08), (-0.4619, -2.98e-08, -0.1913), (-0.3536, -2.98e-08, -0.3536), (-0.1913, 0.0, -0.4619), (7.663e-08, 9.546e-09, -0.5), (0.1913, 5.96e-08, -0.4619), (0.3536, 5.96e-08, -0.3536), (0.4619, 5.96e-08, -0.1913), (0.5, 5.96e-08, 2.324e-07), (0.4619, 2.98e-08, 0.1913)], [(0, 1), (1, 2), (2, 3), (3, 4), (4, 5), (5, 6), (6, 7), (7, 8), (8, 9), (9, 10), (10, 11), (11, 12), (12, 13), (13, 14), (14, 15), (0, 15), (16, 31), (16, 17), (17, 18), (18, 19), (19, 20), (20, 21), (21, 22), (22, 23), (23, 24), (24, 25), (25, 26), (26, 27), (27, 28), (28, 29), (29, 30), (30, 31), (32, 33), (33, 34), (34, 35), (35, 36), (36, 37), (37, 38), (38, 39), (39, 40), (40, 41), (41, 42), (42, 43), (43, 44), (44, 45), (45, 46), (46, 47), (32, 47)], [])
me_wgt_rig_upper_arm_tweak_001.update()
me_wgt_rig_forearm_tweak = bpy.data.meshes.new('WGT-rig_forearm_tweak')
me_wgt_rig_forearm_tweak.from_pydata([(0.3536, 0.3536, 0.0), (0.4619, 0.1913, 0.0), (0.5, -2.186e-08, 0.0), (0.4619, -0.1913, 0.0), (0.3536, -0.3536, 0.0), (0.1913, -0.4619, 0.0), (7.55e-08, -0.5, 0.0), (-0.1913, -0.4619, 0.0), (-0.3536, -0.3536, 0.0), (-0.4619, -0.1913, 0.0), (-0.5, 5.962e-09, 0.0), (-0.4619, 0.1913, 0.0), (-0.3536, 0.3536, 0.0), (-0.1913, 0.4619, 0.0), (3.258e-07, 0.5, 0.0), (0.1913, 0.4619, 0.0), (7.451e-08, 0.4619, 0.1913), (5.925e-08, 0.5, 2.324e-07), (4.47e-08, 0.4619, -0.1913), (2.98e-08, 0.3536, -0.3536), (2.98e-08, 0.1913, -0.4619), (5.96e-08, -1.115e-08, -0.5), (5.96e-08, -0.1913, -0.4619), (5.96e-08, -0.3536, -0.3536), (7.451e-08, -0.4619, -0.1913), (9.348e-08, -0.5, 1.624e-08), (1.043e-07, -0.4619, 0.1913), (1.192e-07, -0.3536, 0.3536), (1.192e-07, -0.1913, 0.4619), (1.192e-07, -4.741e-09, 0.5), (1.192e-07, 0.1913, 0.4619), (8.941e-08, 0.3536, 0.3536), (0.3536, 0.0, 0.3536), (0.1913, -2.98e-08, 0.4619), (8.304e-08, -5.006e-08, 0.5), (-0.1913, -5.96e-08, 0.4619), (-0.3536, -8.941e-08, 0.3536), (-0.4619, -5.96e-08, 0.1913), (-0.5, -5.96e-08, 1.624e-08), (-0.4619, -2.98e-08, -0.1913), (-0.3536, -2.98e-08, -0.3536), (-0.1913, 0.0, -0.4619), (7.663e-08, 9.546e-09, -0.5), (0.1913, 5.96e-08, -0.4619), (0.3536, 5.96e-08, -0.3536), (0.4619, 5.96e-08, -0.1913), (0.5, 5.96e-08, 2.324e-07), (0.4619, 2.98e-08, 0.1913)], [(0, 1), (1, 2), (2, 3), (3, 4), (4, 5), (5, 6), (6, 7), (7, 8), (8, 9), (9, 10), (10, 11), (11, 12), (12, 13), (13, 14), (14, 15), (0, 15), (16, 31), (16, 17), (17, 18), (18, 19), (19, 20), (20, 21), (21, 22), (22, 23), (23, 24), (24, 25), (25, 26), (26, 27), (27, 28), (28, 29), (29, 30), (30, 31), (32, 33), (33, 34), (34, 35), (35, 36), (36, 37), (37, 38), (38, 39), (39, 40), (40, 41), (41, 42), (42, 43), (43, 44), (44, 45), (45, 46), (46, 47), (32, 47)], [])
me_wgt_rig_forearm_tweak.update()
me_wgt_rig_forearm_tweak_001 = bpy.data.meshes.new('WGT-rig_forearm_tweak.001')
me_wgt_rig_forearm_tweak_001.from_pydata([(0.3536, 0.3536, 0.0), (0.4619, 0.1913, 0.0), (0.5, -2.186e-08, 0.0), (0.4619, -0.1913, 0.0), (0.3536, -0.3536, 0.0), (0.1913, -0.4619, 0.0), (7.55e-08, -0.5, 0.0), (-0.1913, -0.4619, 0.0), (-0.3536, -0.3536, 0.0), (-0.4619, -0.1913, 0.0), (-0.5, 5.962e-09, 0.0), (-0.4619, 0.1913, 0.0), (-0.3536, 0.3536, 0.0), (-0.1913, 0.4619, 0.0), (3.258e-07, 0.5, 0.0), (0.1913, 0.4619, 0.0), (7.451e-08, 0.4619, 0.1913), (5.925e-08, 0.5, 2.324e-07), (4.47e-08, 0.4619, -0.1913), (2.98e-08, 0.3536, -0.3536), (2.98e-08, 0.1913, -0.4619), (5.96e-08, -1.115e-08, -0.5), (5.96e-08, -0.1913, -0.4619), (5.96e-08, -0.3536, -0.3536), (7.451e-08, -0.4619, -0.1913), (9.348e-08, -0.5, 1.624e-08), (1.043e-07, -0.4619, 0.1913), (1.192e-07, -0.3536, 0.3536), (1.192e-07, -0.1913, 0.4619), (1.192e-07, -4.741e-09, 0.5), (1.192e-07, 0.1913, 0.4619), (8.941e-08, 0.3536, 0.3536), (0.3536, 0.0, 0.3536), (0.1913, -2.98e-08, 0.4619), (8.304e-08, -5.006e-08, 0.5), (-0.1913, -5.96e-08, 0.4619), (-0.3536, -8.941e-08, 0.3536), (-0.4619, -5.96e-08, 0.1913), (-0.5, -5.96e-08, 1.624e-08), (-0.4619, -2.98e-08, -0.1913), (-0.3536, -2.98e-08, -0.3536), (-0.1913, 0.0, -0.4619), (7.663e-08, 9.546e-09, -0.5), (0.1913, 5.96e-08, -0.4619), (0.3536, 5.96e-08, -0.3536), (0.4619, 5.96e-08, -0.1913), (0.5, 5.96e-08, 2.324e-07), (0.4619, 2.98e-08, 0.1913)], [(0, 1), (1, 2), (2, 3), (3, 4), (4, 5), (5, 6), (6, 7), (7, 8), (8, 9), (9, 10), (10, 11), (11, 12), (12, 13), (13, 14), (14, 15), (0, 15), (16, 31), (16, 17), (17, 18), (18, 19), (19, 20), (20, 21), (21, 22), (22, 23), (23, 24), (24, 25), (25, 26), (26, 27), (27, 28), (28, 29), (29, 30), (30, 31), (32, 33), (33, 34), (34, 35), (35, 36), (36, 37), (37, 38), (38, 39), (39, 40), (40, 41), (41, 42), (42, 43), (43, 44), (44, 45), (45, 46), (46, 47), (32, 47)], [])
me_wgt_rig_forearm_tweak_001.update()
me_wgt_rig_hand_tweak = bpy.data.meshes.new('WGT-rig_hand_tweak')
me_wgt_rig_hand_tweak.from_pydata([(0.3536, 0.3536, 0.0), (0.4619, 0.1913, 0.0), (0.5, -2.186e-08, 0.0), (0.4619, -0.1913, 0.0), (0.3536, -0.3536, 0.0), (0.1913, -0.4619, 0.0), (7.55e-08, -0.5, 0.0), (-0.1913, -0.4619, 0.0), (-0.3536, -0.3536, 0.0), (-0.4619, -0.1913, 0.0), (-0.5, 5.962e-09, 0.0), (-0.4619, 0.1913, 0.0), (-0.3536, 0.3536, 0.0), (-0.1913, 0.4619, 0.0), (3.258e-07, 0.5, 0.0), (0.1913, 0.4619, 0.0), (7.451e-08, 0.4619, 0.1913), (5.925e-08, 0.5, 2.324e-07), (4.47e-08, 0.4619, -0.1913), (2.98e-08, 0.3536, -0.3536), (2.98e-08, 0.1913, -0.4619), (5.96e-08, -1.115e-08, -0.5), (5.96e-08, -0.1913, -0.4619), (5.96e-08, -0.3536, -0.3536), (7.451e-08, -0.4619, -0.1913), (9.348e-08, -0.5, 1.624e-08), (1.043e-07, -0.4619, 0.1913), (1.192e-07, -0.3536, 0.3536), (1.192e-07, -0.1913, 0.4619), (1.192e-07, -4.741e-09, 0.5), (1.192e-07, 0.1913, 0.4619), (8.941e-08, 0.3536, 0.3536), (0.3536, 0.0, 0.3536), (0.1913, -2.98e-08, 0.4619), (8.304e-08, -5.006e-08, 0.5), (-0.1913, -5.96e-08, 0.4619), (-0.3536, -8.941e-08, 0.3536), (-0.4619, -5.96e-08, 0.1913), (-0.5, -5.96e-08, 1.624e-08), (-0.4619, -2.98e-08, -0.1913), (-0.3536, -2.98e-08, -0.3536), (-0.1913, 0.0, -0.4619), (7.663e-08, 9.546e-09, -0.5), (0.1913, 5.96e-08, -0.4619), (0.3536, 5.96e-08, -0.3536), (0.4619, 5.96e-08, -0.1913), (0.5, 5.96e-08, 2.324e-07), (0.4619, 2.98e-08, 0.1913)], [(0, 1), (1, 2), (2, 3), (3, 4), (4, 5), (5, 6), (6, 7), (7, 8), (8, 9), (9, 10), (10, 11), (11, 12), (12, 13), (13, 14), (14, 15), (0, 15), (16, 31), (16, 17), (17, 18), (18, 19), (19, 20), (20, 21), (21, 22), (22, 23), (23, 24), (24, 25), (25, 26), (26, 27), (27, 28), (28, 29), (29, 30), (30, 31), (32, 33), (33, 34), (34, 35), (35, 36), (36, 37), (37, 38), (38, 39), (39, 40), (40, 41), (41, 42), (42, 43), (43, 44), (44, 45), (45, 46), (46, 47), (32, 47)], [])
me_wgt_rig_hand_tweak.update()
me_wgt_rig_root = bpy.data.meshes.new('WGT-rig_root')
me_wgt_rig_root.from_pydata([(0.7071, 0.7071, 0.0), (0.7071, -0.7071, 0.0), (-0.7071, 0.7071, 0.0), (-0.7071, -0.7071, 0.0), (0.8315, 0.5556, 0.0), (0.8315, -0.5556, 0.0), (-0.8315, 0.5556, 0.0), (-0.8315, -0.5556, 0.0), (0.9239, 0.3827, 0.0), (0.9239, -0.3827, 0.0), (-0.9239, 0.3827, 0.0), (-0.9239, -0.3827, 0.0), (0.9808, 0.1951, 0.0), (0.9808, -0.1951, 0.0), (-0.9808, 0.1951, 0.0), (-0.9808, -0.1951, 0.0), (0.1951, 0.9808, 0.0), (0.1951, -0.9808, 0.0), (-0.1951, 0.9808, 0.0), (-0.1951, -0.9808, 0.0), (0.3827, 0.9239, 0.0), (0.3827, -0.9239, 0.0), (-0.3827, 0.9239, 0.0), (-0.3827, -0.9239, 0.0), (0.5556, 0.8315, 0.0), (0.5556, -0.8315, 0.0), (-0.5556, 0.8315, 0.0), (-0.5556, -0.8315, 0.0), (0.1951, 1.281, 0.0), (0.1951, -1.281, 0.0), (-0.1951, 1.281, 0.0), (-0.1951, -1.281, 0.0), (1.281, 0.1951, 0.0), (1.281, -0.1951, 0.0), (-1.281, 0.1951, 0.0), (-1.281, -0.1951, 0.0), (0.3951, 1.281, 0.0), (0.3951, -1.281, 0.0), (-0.3951, 1.281, 0.0), (-0.3951, -1.281, 0.0), (1.281, 0.3951, 0.0), (1.281, -0.3951, 0.0), (-1.281, 0.3951, 0.0), (-1.281, -0.3951, 0.0), (0.0, 1.581, 0.0), (0.0, -1.581, 0.0), (1.581, 0.0, 0.0), (-1.581, 0.0, 0.0)], [(0, 4), (1, 5), (2, 6), (3, 7), (4, 8), (5, 9), (6, 10), (7, 11), (8, 12), (9, 13), (10, 14), (11, 15), (16, 20), (17, 21), (18, 22), (19, 23), (20, 24), (21, 25), (22, 26), (23, 27), (0, 24), (1, 25), (2, 26), (3, 27), (16, 28), (17, 29), (18, 30), (19, 31), (12, 32), (13, 33), (14, 34), (15, 35), (28, 36), (29, 37), (30, 38), (31, 39), (32, 40), (33, 41), (34, 42), (35, 43), (36, 44), (37, 45), (38, 44), (39, 45), (40, 46), (41, 46), (42, 47), (43, 47)], [])
me_wgt_rig_root.update()
me_plane = bpy.data.meshes.new('Plane')
me_plane.from_pydata([(-1.097, -0.2696, 5.96e-08), (1.098, -0.2696, 5.96e-08), (-1.097, 0.2696, -5.96e-08), (1.098, 0.2696, -5.96e-08)], [], [(0, 1, 3, 2)])
_uv = me_plane.uv_layers.new(name='UVMap')
_uv.uv.foreach_set('vector', [0.0, 0.0, 1.0, 0.0, 1.0, 1.0, 0.0, 1.0])
me_plane.materials.append(mat_boxcereals)
me_plane.update()
me_plane_001 = bpy.data.meshes.new('Plane.001')
me_plane_001.from_pydata([(-1.097, -0.2696, -0.002411), (1.097, -0.2696, -0.002411), (-1.097, 0.2696, -0.002411), (1.097, 0.2696, -0.002411)], [], [(0, 1, 3, 2)])
_uv = me_plane_001.uv_layers.new(name='UVMap')
_uv.uv.foreach_set('vector', [0.0, 0.0, 1.0, 0.0, 1.0, 1.0, 0.0, 1.0])
me_plane_001.materials.append(mat_boxcereals_002)
me_plane_001.update()
me_plane_003 = bpy.data.meshes.new('Plane.003')
me_plane_003.from_pydata([(-0.3633, -0.2724, -4.367e-10), (0.362, -0.2724, -1.193e-07), (-0.3633, 0.2667, -1.196e-07), (0.362, 0.2667, -2.385e-07)], [], [(0, 1, 3, 2)])
_uv = me_plane_003.uv_layers.new(name='UVMap')
_uv.uv.foreach_set('vector', [0.0, 0.0, 1.0, 0.0, 1.0, 1.0, 0.0, 1.0])
me_plane_003.materials.append(mat_boxcereals_004)
me_plane_003.update()
me_plane_004 = bpy.data.meshes.new('Plane.004')
me_plane_004.from_pydata([(-0.3629, -0.2719, -3.677e-10), (0.3622, -0.2719, -1.193e-07), (-0.3629, 0.2672, -1.196e-07), (0.3622, 0.2672, -2.385e-07)], [], [(0, 1, 3, 2)])
_uv = me_plane_004.uv_layers.new(name='UVMap')
_uv.uv.foreach_set('vector', [0.0, 0.0, 1.0, 0.0, 1.0, 1.0, 0.0, 1.0])
me_plane_004.materials.append(mat_boxcereals_005)
me_plane_004.update()
me_cube_003 = bpy.data.meshes.new('Cube.003')
me_cube_003.from_pydata([(-1.0, -1.0, -1.0), (-0.9275, -0.9768, -0.8964), (-1.0, 1.0, -1.0), (-0.9275, 0.9768, -0.8964), (1.0, -1.0, -1.0), (0.9275, -0.9768, -0.8964), (1.0, 1.0, -1.0), (0.9275, 0.9768, -0.8964), (-1.0, -1.0, 1.0), (-1.0, 1.0, 1.0), (1.0, 1.0, 1.0), (1.0, -1.0, 1.0)], [], [(0, 8, 9, 2), (2, 9, 10, 6), (6, 10, 11, 4), (4, 11, 8, 0), (2, 6, 4, 0), (7, 3, 1, 5), (1, 3, 9, 8), (3, 7, 10, 9), (7, 5, 11, 10), (5, 1, 8, 11)])
_uv = me_cube_003.uv_layers.new(name='UVMap')
_uv.uv.foreach_set('vector', [0.375, 0.0, 0.625, 0.0, 0.625, 0.25, 0.375, 0.25, 0.375, 0.25, 0.625, 0.25, 0.625, 0.5, 0.375, 0.5, 0.375, 0.5, 0.625, 0.5, 0.625, 0.75, 0.375, 0.75, 0.375, 0.75, 0.625, 0.75, 0.625, 1.0, 0.375, 1.0, 0.125, 0.5, 0.375, 0.5, 0.375, 0.75, 0.125, 0.75, 0.6341, 0.5091, 0.8659, 0.5091, 0.8659, 0.7409, 0.6341, 0.7409, 0.8659, 0.7409, 0.8659, 0.5091, 0.875, 0.5, 0.875, 0.75, 0.8659, 0.5091, 0.6341, 0.5091, 0.625, 0.5, 0.875, 0.5, 0.6341, 0.5091, 0.6341, 0.7409, 0.625, 0.75, 0.625, 0.5, 0.6341, 0.7409, 0.8659, 0.7409, 0.875, 0.75, 0.625, 0.75])
me_cube_003.materials.append(mat_boxcereals_001)
me_cube_003.update()
arm_metarig = bpy.data.armatures.new('metarig')  # bones are not reproduced
arm_rig = bpy.data.armatures.new('rig')  # bones are not reproduced
arm_armature = bpy.data.armatures.new('Armature')  # bones are not reproduced
arm_armature_003 = bpy.data.armatures.new('Armature.003')  # bones are not reproduced
arm_armature_wholebox = bpy.data.armatures.new('Armature.WholeBox')  # bones are not reproduced
arm_armature_001 = bpy.data.armatures.new('Armature.001')  # bones are not reproduced
arm_armature_002 = bpy.data.armatures.new('Armature.002')  # bones are not reproduced
arm_armature_004 = bpy.data.armatures.new('Armature.004')  # bones are not reproduced
arm_armature_005 = bpy.data.armatures.new('Armature.005')  # bones are not reproduced

# ---- objects
ob_chest = bpy.data.objects.new('Chest', me_cube_001)
ob_metarig = bpy.data.objects.new('metarig', arm_metarig)
ob_arms = bpy.data.objects.new('Arms', me_cube_011)
ob_hands_closed = bpy.data.objects.new('Hands_Closed', me_cube_012)
ob_camera = bpy.data.objects.new('Camera', cam_camera_001)
ob_rig = bpy.data.objects.new('rig', arm_rig)
ob_spoon_bone = bpy.data.objects.new('Spoon.Bone', arm_armature)
ob_spoon = bpy.data.objects.new('Spoon', me_cube_002)
ob_cerealboxflat = bpy.data.objects.new('CerealBoxFlat', me_cube_008)
ob_flatbox = bpy.data.objects.new('Flatbox', arm_armature_003)
ob_wgt_rig_shoulder_l = bpy.data.objects.new('WGT-rig_shoulder.L', me_wgt_rig_shoulder)
ob_wgt_rig_upper_arm_parent_l = bpy.data.objects.new('WGT-rig_upper_arm_parent.L', me_wgt_rig_upper_arm_parent)
ob_wgt_rig_upper_arm_fk_l = bpy.data.objects.new('WGT-rig_upper_arm_fk.L', me_wgt_rig_upper_arm_fk)
ob_wgt_rig_forearm_fk_l = bpy.data.objects.new('WGT-rig_forearm_fk.L', me_wgt_rig_forearm_fk)
ob_wgt_rig_hand_fk_l = bpy.data.objects.new('WGT-rig_hand_fk.L', me_wgt_rig_hand_fk)
ob_wgt_rig_upper_arm_ik_l = bpy.data.objects.new('WGT-rig_upper_arm_ik.L', me_wgt_rig_upper_arm_ik)
ob_wgt_rig_upper_arm_ik_target_l = bpy.data.objects.new('WGT-rig_upper_arm_ik_target.L', me_wgt_rig_upper_arm_ik_target)
ob_wgt_rig_hand_ik_l = bpy.data.objects.new('WGT-rig_hand_ik.L', me_wgt_rig_hand_ik)
ob_wgt_rig_vis_upper_arm_ik_pole_l = bpy.data.objects.new('WGT-rig_VIS_upper_arm_ik_pole.L', me_wgt_rig_vis_upper_arm_ik_pole)
ob_wgt_rig_upper_arm_tweak_l = bpy.data.objects.new('WGT-rig_upper_arm_tweak.L', me_wgt_rig_upper_arm_tweak)
ob_wgt_rig_upper_arm_tweak_l_001 = bpy.data.objects.new('WGT-rig_upper_arm_tweak.L.001', me_wgt_rig_upper_arm_tweak_001)
ob_wgt_rig_forearm_tweak_l = bpy.data.objects.new('WGT-rig_forearm_tweak.L', me_wgt_rig_forearm_tweak)
ob_wgt_rig_forearm_tweak_l_001 = bpy.data.objects.new('WGT-rig_forearm_tweak.L.001', me_wgt_rig_forearm_tweak_001)
ob_wgt_rig_hand_tweak_l = bpy.data.objects.new('WGT-rig_hand_tweak.L', me_wgt_rig_hand_tweak)
ob_wgt_rig_shoulder_r = bpy.data.objects.new('WGT-rig_shoulder.R', me_wgt_rig_shoulder)
ob_wgt_rig_upper_arm_parent_r = bpy.data.objects.new('WGT-rig_upper_arm_parent.R', me_wgt_rig_upper_arm_parent)
ob_wgt_rig_upper_arm_fk_r = bpy.data.objects.new('WGT-rig_upper_arm_fk.R', me_wgt_rig_upper_arm_fk)
ob_wgt_rig_forearm_fk_r = bpy.data.objects.new('WGT-rig_forearm_fk.R', me_wgt_rig_forearm_fk)
ob_wgt_rig_hand_fk_r = bpy.data.objects.new('WGT-rig_hand_fk.R', me_wgt_rig_hand_fk)
ob_wgt_rig_upper_arm_ik_r = bpy.data.objects.new('WGT-rig_upper_arm_ik.R', me_wgt_rig_upper_arm_ik)
ob_wgt_rig_upper_arm_ik_target_r = bpy.data.objects.new('WGT-rig_upper_arm_ik_target.R', me_wgt_rig_upper_arm_ik_target)
ob_wgt_rig_hand_ik_r = bpy.data.objects.new('WGT-rig_hand_ik.R', me_wgt_rig_hand_ik)
ob_wgt_rig_vis_upper_arm_ik_pole_r = bpy.data.objects.new('WGT-rig_VIS_upper_arm_ik_pole.R', me_wgt_rig_vis_upper_arm_ik_pole)
ob_wgt_rig_upper_arm_tweak_r = bpy.data.objects.new('WGT-rig_upper_arm_tweak.R', me_wgt_rig_upper_arm_tweak)
ob_wgt_rig_upper_arm_tweak_r_001 = bpy.data.objects.new('WGT-rig_upper_arm_tweak.R.001', me_wgt_rig_upper_arm_tweak_001)
ob_wgt_rig_forearm_tweak_r = bpy.data.objects.new('WGT-rig_forearm_tweak.R', me_wgt_rig_forearm_tweak)
ob_wgt_rig_forearm_tweak_r_001 = bpy.data.objects.new('WGT-rig_forearm_tweak.R.001', me_wgt_rig_forearm_tweak_001)
ob_wgt_rig_hand_tweak_r = bpy.data.objects.new('WGT-rig_hand_tweak.R', me_wgt_rig_hand_tweak)
ob_wgt_rig_root = bpy.data.objects.new('WGT-rig_root', me_wgt_rig_root)
ob_boxbigrim1 = bpy.data.objects.new('BoxBigRim1', me_plane)
ob_boxbigrim2 = bpy.data.objects.new('BoxBigRim2', me_plane_001)
ob_boxsmolrim1 = bpy.data.objects.new('BoxSmolRim1', me_plane_003)
ob_boxsmolrim2 = bpy.data.objects.new('BoxSmolRim2', me_plane_004)
ob_cerealbox_openned = bpy.data.objects.new('CerealBox.Openned', me_cube_003)
ob_wholebox = bpy.data.objects.new('WholeBox', arm_armature_wholebox)
ob_armature = bpy.data.objects.new('Armature', arm_armature_001)
ob_armature_001 = bpy.data.objects.new('Armature.001', arm_armature_002)
ob_armature_002 = bpy.data.objects.new('Armature.002', arm_armature_004)
ob_armature_003 = bpy.data.objects.new('Armature.003', arm_armature_005)

# ---- transforms, parenting, visibility, modifiers, constraints
ob_chest.parent = ob_rig
ob_chest.location = (1.85e-09, 0.008219, 1.473)
ob_chest.scale = (0.2483, 0.2483, 0.2483)
_vg = ob_chest.vertex_groups.new(name='DEF-shoulder.L')
for _i, _w in zip([0, 1, 2, 3, 4, 5, 6, 7, 8, 9, 10, 11, 14, 15], [0.1751, 0.04036, 0.1188, 0.02936, 0.5912, 0.8984, 0.2849, 0.312, 0.08407, 0.06125, 0.2628, 0.7787, 0.9895, 0.8053]): _vg.add([_i], _w, 'REPLACE')
_vg = ob_chest.vertex_groups.new(name='DEF-upper_arm.L')
for _i, _w in zip([0, 2, 3, 4, 5, 6, 7, 9, 10, 11, 15], [0.04912, 0.07869, 0.04387, 0.1055, 0.03707, 0.2574, 0.5971, 0.05332, 0.5476, 0.08495, 0.1507]): _vg.add([_i], _w, 'REPLACE')
_vg = ob_chest.vertex_groups.new(name='DEF-upper_arm.L.001')
_vg = ob_chest.vertex_groups.new(name='DEF-forearm.L')
_vg = ob_chest.vertex_groups.new(name='DEF-forearm.L.001')
_vg = ob_chest.vertex_groups.new(name='DEF-hand.L')
_vg = ob_chest.vertex_groups.new(name='DEF-shoulder.R')
for _i, _w in zip([0, 1, 2, 3, 4, 5, 6, 7, 8, 9, 10, 11, 12, 13, 15], [0.507, 0.3256, 0.3413, 0.7484, 0.2014, 0.01484, 0.3157, 0.06717, 0.562, 0.4319, 0.1274, 0.08581, 0.9787, 0.9285, 0.02501]): _vg.add([_i], _w, 'REPLACE')
_vg = ob_chest.vertex_groups.new(name='DEF-upper_arm.R')
for _i, _w in zip([0, 1, 2, 3, 4, 5, 6, 8, 9, 10, 11, 13], [0.2688, 0.6228, 0.4611, 0.1681, 0.1019, 0.03209, 0.142, 0.3333, 0.4535, 0.06222, 0.05049, 0.03653]): _vg.add([_i], _w, 'REPLACE')
_vg = ob_chest.vertex_groups.new(name='DEF-upper_arm.R.001')
_vg = ob_chest.vertex_groups.new(name='DEF-forearm.R')
_vg = ob_chest.vertex_groups.new(name='DEF-forearm.R.001')
_vg = ob_chest.vertex_groups.new(name='DEF-hand.R')
_m = ob_chest.modifiers.new('Armature', 'ARMATURE')
_m.object = ob_arms
_m = ob_chest.modifiers.new('Armature.001', 'ARMATURE')
_m.object = ob_rig
ob_metarig.location = (0.0, 0.0, 0.0)
ob_metarig.hide_render = True
ob_metarig.show_in_front = True
ob_arms.parent = ob_rig
ob_arms.location = (0.0, 0.0, 1.534)
_vg = ob_arms.vertex_groups.new(name='DEF-shoulder.L')
_vg = ob_arms.vertex_groups.new(name='DEF-upper_arm.L')
_vg = ob_arms.vertex_groups.new(name='DEF-upper_arm.L.001')
_vg = ob_arms.vertex_groups.new(name='DEF-forearm.L')
_vg = ob_arms.vertex_groups.new(name='DEF-forearm.L.001')
_vg = ob_arms.vertex_groups.new(name='DEF-hand.L')
_vg = ob_arms.vertex_groups.new(name='DEF-shoulder.R')
for _i, _w in zip([4, 5, 6, 7], [0.9916, 0.9897, 0.9505, 0.9915]): _vg.add([_i], _w, 'REPLACE')
_vg = ob_arms.vertex_groups.new(name='DEF-upper_arm.R')
_vg = ob_arms.vertex_groups.new(name='DEF-upper_arm.R.001')
for _i, _w in zip([6, 8, 9, 10, 11, 20, 21, 22, 23, 24, 25, 26, 27], [0.04642, 0.67, 0.3059, 0.2941, 0.658, 0.0771, 0.06126, 0.1397, 0.154, 0.8845, 0.8853, 0.9272, 0.92]): _vg.add([_i], _w, 'REPLACE')
_vg = ob_arms.vertex_groups.new(name='DEF-forearm.R')
for _i, _w in zip([1, 2, 3, 8, 9, 10, 11, 12, 13, 14, 15, 18, 19, 20, 21, 22, 23, 24, 25, 26, 27], [0.03856, 0.03271, 0.05991, 0.3061, 0.6694, 0.6851, 0.3136, 0.09359, 0.1093, 0.1388, 0.08892, 0.03006, 0.04736, 0.8623, 0.889, 0.7981, 0.774, 0.09543, 0.09596, 0.05453, 0.05909]): _vg.add([_i], _w, 'REPLACE')
_vg = ob_arms.vertex_groups.new(name='DEF-forearm.R.001')
for _i, _w in zip([0, 1, 2, 3, 12, 13, 14, 15, 16, 17, 18, 19, 20, 21, 22, 23], [0.8963, 0.8684, 0.8673, 0.8188, 0.8534, 0.8371, 0.8, 0.8767, 0.6156, 0.6499, 0.7001, 0.67, 0.05636, 0.0474, 0.05865, 0.06798]): _vg.add([_i], _w, 'REPLACE')
_vg = ob_arms.vertex_groups.new(name='DEF-hand.R')
for _i, _w in zip([0, 1, 2, 3, 12, 13, 14, 15, 16, 17, 18, 19], [0.077, 0.08663, 0.09502, 0.1147, 0.02456, 0.01632, 0.04504, 0.004773, 0.3566, 0.339, 0.2649, 0.2774]): _vg.add([_i], _w, 'REPLACE')
_m = ob_arms.modifiers.new('Mirror', 'MIRROR')
_m = ob_arms.modifiers.new('Armature', 'ARMATURE')
_m.object = ob_rig
ob_hands_closed.parent = ob_rig
ob_hands_closed.location = (0.0, 0.0, 0.0)
_vg = ob_hands_closed.vertex_groups.new(name='DEF-shoulder.L')
_vg = ob_hands_closed.vertex_groups.new(name='DEF-upper_arm.L')
_vg = ob_hands_closed.vertex_groups.new(name='DEF-upper_arm.L.001')
_vg = ob_hands_closed.vertex_groups.new(name='DEF-forearm.L')
_vg = ob_hands_closed.vertex_groups.new(name='DEF-forearm.L.001')
_vg = ob_hands_closed.vertex_groups.new(name='DEF-hand.L')
_vg = ob_hands_closed.vertex_groups.new(name='DEF-shoulder.R')
_vg = ob_hands_closed.vertex_groups.new(name='DEF-upper_arm.R')
_vg = ob_hands_closed.vertex_groups.new(name='DEF-upper_arm.R.001')
_vg = ob_hands_closed.vertex_groups.new(name='DEF-forearm.R')
_vg = ob_hands_closed.vertex_groups.new(name='DEF-forearm.R.001')
for _i, _w in zip([1, 2, 3, 5, 6, 7, 8, 9, 10, 11], [0.8771, 0.0403, 0.8583, 0.9273, 0.04333, 0.875, 0.08704, 0.1029, 0.1104, 0.05401]): _vg.add([_i], _w, 'REPLACE')
_vg = ob_hands_closed.vertex_groups.new(name='DEF-hand.R')
for _i, _w in zip([0, 1, 2, 3, 4, 5, 6, 7, 8, 9, 10, 11], [0.9806, 0.1229, 0.9597, 0.1417, 0.9778, 0.07269, 0.9567, 0.125, 0.913, 0.8971, 0.8896, 0.946]): _vg.add([_i], _w, 'REPLACE')
_m = ob_hands_closed.modifiers.new('Mirror', 'MIRROR')
_m = ob_hands_closed.modifiers.new('Armature', 'ARMATURE')
_m.object = ob_arms
_m = ob_hands_closed.modifiers.new('Armature.001', 'ARMATURE')
_m.object = ob_rig
ob_camera.location = (-0.003273, 0.3099, 1.911)
ob_camera.rotation_euler = (1.191, 1.582e-06, -3.157)
ob_rig.location = (0.0, 0.0, 0.0)
ob_rig.display_type = 'WIRE'
ob_spoon_bone.location = (-0.1183, 0.04559, -0.04224)
ob_spoon_bone.rotation_euler = (1.484, -1.34, -4.488)
ob_spoon_bone.scale = (0.06058, 0.06058, 0.06058)
_c = ob_spoon_bone.constraints.new('CHILD_OF'); _c.name = 'Child Of'
_c.target = ob_rig
_c.subtarget = 'hand_ik.R'
_c.set_inverse_pending = False
ob_spoon.parent = ob_spoon_bone
ob_spoon.matrix_parent_inverse = Matrix(((5.693, -0.0, -15.49, 24.76), (-0.0, 16.51, 0.0, 10.17), (15.49, -0.0, 5.693, -2.152), (-0.0, -0.0, -0.0, 1.0)))
ob_spoon.location = (-0.2557, -0.6141, 1.471)
ob_spoon.rotation_euler = (-1.544, -0.01715, -1.587)
ob_spoon.scale = (0.2137, 0.2137, 0.2137)
ob_cerealboxflat.parent = ob_flatbox
ob_cerealboxflat.matrix_parent_inverse = Matrix(((1.0, -0.0, 0.0, -0.0), (-0.0, 0.0, 1.0, -0.5785), (0.0, -1.0, 0.0, -0.0), (0.0, 0.0, -0.0, 1.0)))
ob_cerealboxflat.location = (0.008229, 0.0, 0.3511)
ob_cerealboxflat.rotation_euler = (0.0, -0.0, -1.571)
ob_cerealboxflat.scale = (0.05587, 0.1689, 0.2444)
ob_flatbox.location = (0.5775, -0.1939, 1.126)
ob_flatbox.rotation_euler = (5.758, -0.2994, -1.355)
_c = ob_flatbox.constraints.new('CHILD_OF'); _c.name = 'Child Of'
_c.target = ob_rig
_c.subtarget = 'hand_ik.L'
_c.set_inverse_pending = False
ob_wgt_rig_shoulder_l.location = (0.0183, -0.04346, 1.605)
ob_wgt_rig_shoulder_l.rotation_euler = (-0.0006318, -6.436e-05, -1.268)
ob_wgt_rig_shoulder_l.scale = (0.1583, 0.1583, 0.1583)
ob_wgt_rig_upper_arm_parent_l.location = (0.1953, 0.004144, 1.585)
ob_wgt_rig_upper_arm_parent_l.rotation_euler = (0.551, 2.735, -1.346)
ob_wgt_rig_upper_arm_parent_l.scale = (0.07046, 0.07046, 0.07046)
ob_wgt_rig_upper_arm_fk_l.location = (0.1953, 0.004144, 1.585)
ob_wgt_rig_upper_arm_fk_l.rotation_euler = (0.551, 2.735, -1.346)
ob_wgt_rig_upper_arm_fk_l.scale = (0.2818, 0.2818, 0.2818)
ob_wgt_rig_forearm_fk_l.location = (0.4424, 0.0006896, 1.449)
ob_wgt_rig_forearm_fk_l.rotation_euler = (-2.5, 0.4068, 1.795)
ob_wgt_rig_forearm_fk_l.scale = (0.2602, 0.2602, 0.2602)
ob_wgt_rig_hand_fk_l.location = (0.6594, -0.01295, 1.306)
ob_wgt_rig_hand_fk_l.rotation_euler = (0.4039, 2.704, -1.422)
ob_wgt_rig_hand_fk_l.scale = (0.1337, 0.1337, 0.1337)
ob_wgt_rig_upper_arm_ik_l.location = (0.1953, 0.004144, 1.585)
ob_wgt_rig_upper_arm_ik_l.rotation_euler = (0.551, 2.735, -1.346)
ob_wgt_rig_upper_arm_ik_l.scale = (0.2818, 0.2818, 0.2818)
ob_wgt_rig_upper_arm_ik_target_l.location = (0.6985, 0.2413, 1.861)
ob_wgt_rig_upper_arm_ik_target_l.rotation_euler = (-1.626, 0.7044, 0.6696)
ob_wgt_rig_upper_arm_ik_target_l.scale = (0.06769, 0.06769, 0.06769)
ob_wgt_rig_hand_ik_l.location = (0.6594, -0.01295, 1.306)
ob_wgt_rig_hand_ik_l.rotation_euler = (0.4039, 2.704, -1.422)
ob_wgt_rig_hand_ik_l.scale = (0.1337, 0.1337, 0.1337)
_m = ob_wgt_rig_hand_ik_l.modifiers.new('subsurf', 'SUBSURF')
_m.levels = 2
ob_wgt_rig_vis_upper_arm_ik_pole_l.location = (0.4424, 0.0006896, 1.449)
ob_wgt_rig_vis_upper_arm_ik_pole_l.rotation_euler = (1.571, 5.258e-09, -3.018)
ob_wgt_rig_vis_upper_arm_ik_pole_l.scale = (0.5415, 0.5415, 0.5415)
ob_wgt_rig_upper_arm_tweak_l.location = (0.1953, 0.004144, 1.585)
ob_wgt_rig_upper_arm_tweak_l.rotation_euler = (0.551, 2.735, -1.346)
ob_wgt_rig_upper_arm_tweak_l.scale = (0.07046, 0.07046, 0.07046)
ob_wgt_rig_upper_arm_tweak_l_001.location = (0.3189, 0.002417, 1.517)
ob_wgt_rig_upper_arm_tweak_l_001.rotation_euler = (0.551, 2.735, -1.346)
ob_wgt_rig_upper_arm_tweak_l_001.scale = (0.07046, 0.07046, 0.07046)
ob_wgt_rig_forearm_tweak_l.location = (0.4424, 0.0006896, 1.449)
ob_wgt_rig_forearm_tweak_l.rotation_euler = (-2.5, 0.4068, 1.795)
ob_wgt_rig_forearm_tweak_l.scale = (0.06506, 0.06506, 0.06506)
ob_wgt_rig_forearm_tweak_l_001.location = (0.5509, -0.006132, 1.378)
ob_wgt_rig_forearm_tweak_l_001.rotation_euler = (-2.5, 0.4068, 1.795)
ob_wgt_rig_forearm_tweak_l_001.scale = (0.06506, 0.06506, 0.06506)
ob_wgt_rig_hand_tweak_l.location = (0.6594, -0.01295, 1.306)
ob_wgt_rig_hand_tweak_l.rotation_euler = (0.4039, 2.704, -1.422)
ob_wgt_rig_hand_tweak_l.scale = (0.03343, 0.03343, 0.03343)
ob_wgt_rig_shoulder_r.location = (-0.0183, -0.04346, 1.605)
ob_wgt_rig_shoulder_r.rotation_euler = (3.141, 6.436e-05, 1.268)
ob_wgt_rig_shoulder_r.scale = (-0.1583, -0.1583, -0.1583)
ob_wgt_rig_upper_arm_parent_r.location = (-0.1953, 0.004144, 1.585)
ob_wgt_rig_upper_arm_parent_r.rotation_euler = (0.551, -0.4068, -1.795)
ob_wgt_rig_upper_arm_parent_r.scale = (-0.07046, -0.07046, -0.07046)
ob_wgt_rig_upper_arm_fk_r.location = (-0.1953, 0.004144, 1.585)
ob_wgt_rig_upper_arm_fk_r.rotation_euler = (0.551, -0.4068, -1.795)
ob_wgt_rig_upper_arm_fk_r.scale = (-0.2818, -0.2818, -0.2818)
ob_wgt_rig_forearm_fk_r.location = (-0.4424, 0.0006896, 1.449)
ob_wgt_rig_forearm_fk_r.rotation_euler = (0.6414, -0.4068, -1.795)
ob_wgt_rig_forearm_fk_r.scale = (-0.2602, -0.2602, -0.2602)
ob_wgt_rig_hand_fk_r.location = (-0.6594, -0.01295, 1.306)
ob_wgt_rig_hand_fk_r.rotation_euler = (0.4039, -0.4374, -1.72)
ob_wgt_rig_hand_fk_r.scale = (-0.1337, -0.1337, -0.1337)
ob_wgt_rig_upper_arm_ik_r.location = (-0.1953, 0.004144, 1.585)
ob_wgt_rig_upper_arm_ik_r.rotation_euler = (0.551, -0.4068, -1.795)
ob_wgt_rig_upper_arm_ik_r.scale = (-0.2818, -0.2818, -0.2818)
ob_wgt_rig_upper_arm_ik_target_r.location = (-0.6985, 0.2413, 1.861)
ob_wgt_rig_upper_arm_ik_target_r.rotation_euler = (1.516, -0.7044, -0.6696)
ob_wgt_rig_upper_arm_ik_target_r.scale = (-0.06769, -0.06769, -0.06769)
ob_wgt_rig_hand_ik_r.location = (-0.6594, -0.01295, 1.306)
ob_wgt_rig_hand_ik_r.rotation_euler = (0.4039, -0.4374, -1.72)
ob_wgt_rig_hand_ik_r.scale = (-0.1337, -0.1337, -0.1337)
_m = ob_wgt_rig_hand_ik_r.modifiers.new('subsurf', 'SUBSURF')
_m.levels = 2
ob_wgt_rig_vis_upper_arm_ik_pole_r.location = (-0.4424, 0.0006896, 1.449)
ob_wgt_rig_vis_upper_arm_ik_pole_r.rotation_euler = (-1.571, 5.258e-09, 3.018)
ob_wgt_rig_vis_upper_arm_ik_pole_r.scale = (-0.5415, -0.5415, -0.5415)
ob_wgt_rig_upper_arm_tweak_r.location = (-0.1953, 0.004144, 1.585)
ob_wgt_rig_upper_arm_tweak_r.rotation_euler = (0.551, -0.4068, -1.795)
ob_wgt_rig_upper_arm_tweak_r.scale = (-0.07046, -0.07046, -0.07046)
ob_wgt_rig_upper_arm_tweak_r_001.location = (-0.3189, 0.002417, 1.517)
ob_wgt_rig_upper_arm_tweak_r_001.rotation_euler = (0.551, -0.4068, -1.795)
ob_wgt_rig_upper_arm_tweak_r_001.scale = (-0.07046, -0.07046, -0.07046)
ob_wgt_rig_forearm_tweak_r.location = (-0.4424, 0.0006896, 1.449)
ob_wgt_rig_forearm_tweak_r.rotation_euler = (0.6414, -0.4068, -1.795)
ob_wgt_rig_forearm_tweak_r.scale = (-0.06506, -0.06506, -0.06506)
ob_wgt_rig_forearm_tweak_r_001.location = (-0.5509, -0.006132, 1.378)
ob_wgt_rig_forearm_tweak_r_001.rotation_euler = (0.6414, -0.4068, -1.795)
ob_wgt_rig_forearm_tweak_r_001.scale = (-0.06506, -0.06506, -0.06506)
ob_wgt_rig_hand_tweak_r.location = (-0.6594, -0.01295, 1.306)
ob_wgt_rig_hand_tweak_r.rotation_euler = (0.4039, -0.4375, -1.72)
ob_wgt_rig_hand_tweak_r.scale = (-0.03343, -0.03343, -0.03343)
ob_wgt_rig_root.location = (0.0, 0.0, 0.0)
ob_wgt_rig_root.scale = (0.4414, 0.4414, 0.4414)
ob_boxbigrim1.parent = ob_armature
ob_boxbigrim1.matrix_parent_inverse = Matrix(((1.0, -0.0, 0.0, -0.4), (-0.0, 0.0, 1.0, -0.6807), (-0.0, -1.0, 0.0, -0.05416), (0.0, 0.0, -0.0, 1.0)))
ob_boxbigrim1.location = (0.4135, -0.05426, 0.6367)
ob_boxbigrim1.rotation_euler = (1.571, -0.0, 0.0)
ob_boxbigrim1.scale = (0.1539, 0.1539, 0.1539)
ob_boxbigrim2.parent = ob_armature_001
ob_boxbigrim2.matrix_parent_inverse = Matrix(((1.0, -0.0, 0.0, -0.4), (-0.0, 0.0, 1.0, -0.6807), (0.0, -1.0, 0.0, 0.05571), (0.0, 0.0, -0.0, 1.0)))
ob_boxbigrim2.location = (0.4135, 0.05536, 0.6367)
ob_boxbigrim2.rotation_euler = (1.571, -0.0, 0.0)
ob_boxbigrim2.scale = (0.1539, 0.1539, 0.1539)
ob_boxsmolrim1.parent = ob_armature_002
ob_boxsmolrim1.matrix_parent_inverse = Matrix(((1.0, -0.0, 0.0, -0.5824), (-0.0, 0.0, 1.0, -0.6807), (-0.0, -1.0, 0.0, -0.0001726), (0.0, 0.0, -0.0, 1.0)))
ob_boxsmolrim1.location = (0.5824, -8.176e-05, 0.6374)
ob_boxsmolrim1.rotation_euler = (1.571, 7.161e-15, -1.571)
ob_boxsmolrim1.scale = (0.1539, 0.1539, 0.1539)
ob_boxsmolrim2.parent = ob_armature_003
ob_boxsmolrim2.matrix_parent_inverse = Matrix(((0.9999, -0.0, -0.01345, -0.237), (0.01345, 0.0, 0.9999, -0.684), (0.0, -1.0, 0.0, -0.0001726), (-0.0, -0.0, -0.0, 1.0)))
ob_boxsmolrim2.location = (0.2445, -8.176e-05, 0.6374)
ob_boxsmolrim2.rotation_euler = (1.557, -2.92e-08, -1.571)
ob_boxsmolrim2.scale = (0.1539, 0.1539, 0.1539)
ob_cerealbox_openned.parent = ob_wholebox
ob_cerealbox_openned.matrix_parent_inverse = Matrix(((1.0, -0.0, 0.0, -0.4), (-0.0, 0.0, 1.0, -0.6), (0.0, -1.0, 0.0, -0.0), (0.0, 0.0, -0.0, 1.0)))
ob_cerealbox_openned.location = (0.4135, 0.0, 0.3511)
ob_cerealbox_openned.rotation_euler = (0.0, 0.0, -1.571)
ob_cerealbox_openned.scale = (0.05587, 0.1689, 0.2444)
ob_wholebox.location = (0.0, -1.0, 3.05)
ob_wholebox.show_in_front = True
ob_armature.parent = ob_wholebox
ob_armature.matrix_parent_inverse = Matrix(((1.0, -0.0, 0.0, -0.4), (-0.0, 1.0, -0.0, 0.0), (0.0, -0.0, 1.0, -0.35), (-0.0, 0.0, -0.0, 1.0)))
ob_armature.location = (0.4, -0.05416, 0.5907)
ob_armature_001.parent = ob_wholebox
ob_armature_001.matrix_parent_inverse = Matrix(((1.0, -0.0, 0.0, -0.4), (-0.0, 1.0, -0.0, 0.0), (0.0, -0.0, 1.0, -0.35), (-0.0, 0.0, -0.0, 1.0)))
ob_armature_001.location = (0.4, 0.05571, 0.5907)
ob_armature_002.parent = ob_wholebox
ob_armature_002.matrix_parent_inverse = Matrix(((1.0, -0.0, 0.0, -0.4), (-0.0, 1.0, -0.0, 0.0), (0.0, -0.0, 1.0, -0.35), (-0.0, 0.0, -0.0, 1.0)))
ob_armature_002.location = (0.5824, -0.0001726, 0.5907)
ob_armature_003.parent = ob_wholebox
ob_armature_003.matrix_parent_inverse = Matrix(((1.0, -0.0, 0.0, -0.4), (-0.0, 1.0, -0.0, 0.0), (0.0, -0.0, 1.0, -0.35), (-0.0, 0.0, -0.0, 1.0)))
ob_armature_003.location = (0.2451, -0.0001726, 0.5907)

# ---- collection membership
scene.collection.objects.link(ob_chest)
scene.collection.objects.link(ob_metarig)
scene.collection.objects.link(ob_arms)
scene.collection.objects.link(ob_hands_closed)
scene.collection.objects.link(ob_camera)
scene.collection.objects.link(ob_rig)
scene.collection.objects.link(ob_spoon_bone)
scene.collection.objects.link(ob_spoon)
scene.collection.objects.link(ob_cerealboxflat)
scene.collection.objects.link(ob_flatbox)
col_wgts_rig.objects.link(ob_wgt_rig_shoulder_l)
col_wgts_rig.objects.link(ob_wgt_rig_upper_arm_parent_l)
col_wgts_rig.objects.link(ob_wgt_rig_upper_arm_fk_l)
col_wgts_rig.objects.link(ob_wgt_rig_forearm_fk_l)
col_wgts_rig.objects.link(ob_wgt_rig_hand_fk_l)
col_wgts_rig.objects.link(ob_wgt_rig_upper_arm_ik_l)
col_wgts_rig.objects.link(ob_wgt_rig_upper_arm_ik_target_l)
col_wgts_rig.objects.link(ob_wgt_rig_hand_ik_l)
col_wgts_rig.objects.link(ob_wgt_rig_vis_upper_arm_ik_pole_l)
col_wgts_rig.objects.link(ob_wgt_rig_upper_arm_tweak_l)
col_wgts_rig.objects.link(ob_wgt_rig_upper_arm_tweak_l_001)
col_wgts_rig.objects.link(ob_wgt_rig_forearm_tweak_l)
col_wgts_rig.objects.link(ob_wgt_rig_forearm_tweak_l_001)
col_wgts_rig.objects.link(ob_wgt_rig_hand_tweak_l)
col_wgts_rig.objects.link(ob_wgt_rig_shoulder_r)
col_wgts_rig.objects.link(ob_wgt_rig_upper_arm_parent_r)
col_wgts_rig.objects.link(ob_wgt_rig_upper_arm_fk_r)
col_wgts_rig.objects.link(ob_wgt_rig_forearm_fk_r)
col_wgts_rig.objects.link(ob_wgt_rig_hand_fk_r)
col_wgts_rig.objects.link(ob_wgt_rig_upper_arm_ik_r)
col_wgts_rig.objects.link(ob_wgt_rig_upper_arm_ik_target_r)
col_wgts_rig.objects.link(ob_wgt_rig_hand_ik_r)
col_wgts_rig.objects.link(ob_wgt_rig_vis_upper_arm_ik_pole_r)
col_wgts_rig.objects.link(ob_wgt_rig_upper_arm_tweak_r)
col_wgts_rig.objects.link(ob_wgt_rig_upper_arm_tweak_r_001)
col_wgts_rig.objects.link(ob_wgt_rig_forearm_tweak_r)
col_wgts_rig.objects.link(ob_wgt_rig_forearm_tweak_r_001)
col_wgts_rig.objects.link(ob_wgt_rig_hand_tweak_r)
col_wgts_rig.objects.link(ob_wgt_rig_root)
col_cerealboxrigged.objects.link(ob_boxbigrim1)
col_cerealboxrigged.objects.link(ob_boxbigrim2)
col_cerealboxrigged.objects.link(ob_boxsmolrim1)
col_cerealboxrigged.objects.link(ob_boxsmolrim2)
col_cerealboxrigged.objects.link(ob_cerealbox_openned)
col_cerealboxrigged.objects.link(ob_wholebox)
col_cerealboxrigged.objects.link(ob_armature)
col_cerealboxrigged.objects.link(ob_armature_001)
col_cerealboxrigged.objects.link(ob_armature_002)
col_cerealboxrigged.objects.link(ob_armature_003)
def _layer_coll(name, lc=None):
    lc = lc or bpy.context.view_layer.layer_collection
    for c in lc.children:
        if c.name == name: return c
        r = _layer_coll(name, c)
        if r: return r
_layer_coll('WGTS_rig').exclude = True
_layer_coll('CerealBoxRigged').exclude = True

# ---- scene / render settings (as saved in the file)
scene.camera = ob_camera
scene.frame_start = 1; scene.frame_end = 250; scene.frame_set(1)
scene.render.engine = 'BLENDER_EEVEE_NEXT'
scene.render.bake_bias = 0.0
scene.render.bake_samples = 0
bpy.context.view_layer.update()

# ---- added for rendering (the .blend has no usable light): sun
light_auto_sun = bpy.data.lights.new('AutoSun', 'SUN')
light_auto_sun.energy = 3.0
light_auto_sun.angle = 0.0523599
ob_auto_sun = bpy.data.objects.new('AutoSun', light_auto_sun)
scene.collection.objects.link(ob_auto_sun)
ob_auto_sun.rotation_euler = (0.872665, 0.174533, 0.523599)
bpy.context.view_layer.update()
